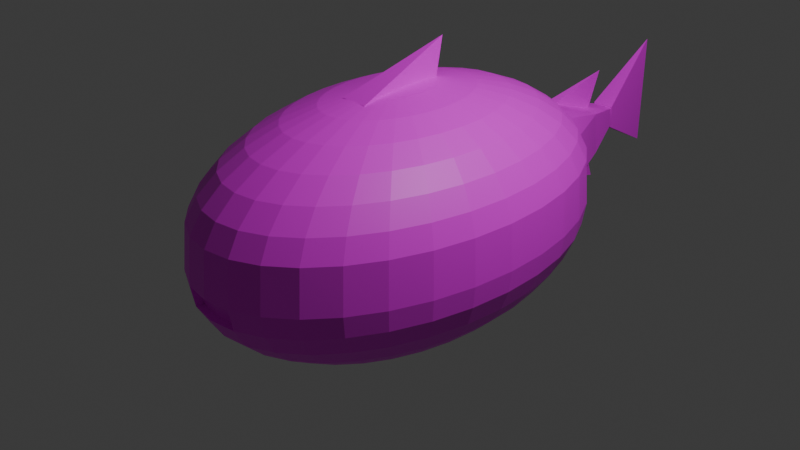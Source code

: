 # Source: player.blend  (saved by Blender 4.2.66; exported with 4.5.12 LTS)
import bpy
from mathutils import Matrix  # noqa: F401  (used for matrix-valued properties, if any)

bpy.ops.wm.read_factory_settings(use_empty=True)
scene = bpy.context.scene
scene.name = 'Scene'

# ---- collections
col_collection = bpy.data.collections.new('Collection'); scene.collection.children.link(col_collection)

# ---- images (referenced by path relative to the original .blend; pixels are not part of the script)
import os
ASSET_DIR = os.environ.get("B2B_ASSET_DIR", "")  # directory of the original .blend (textures are referenced by path, not embedded)
HERE = os.path.dirname(os.path.abspath(__file__))  # packed textures are extracted next to this script under _unpacked/

def load_image(name, relpath, width, height, colorspace="sRGB"):
    """Load a texture the original file referenced (path relative to the .blend, or extracted next to this script)."""
    p = next((c for c in (os.path.join(HERE, relpath), os.path.join(ASSET_DIR, relpath)) if relpath and os.path.exists(c)), "")
    if p:
        img = bpy.data.images.load(p, check_existing=True)
        img.name = name
    else:  # same state as the original file: an image datablock whose file is absent (Cycles renders it pink)
        img = bpy.data.images.new(name, width, height)
        img.source = "FILE"
        img.filepath = "//" + (relpath or name)
    img.colorspace_settings.name = colorspace
    return img
img_player_png = load_image('player.png', 'player.png', 1024, 1024, 'sRGB')
img_player_arm_png = load_image('player_arm.png', 'player_arm.png', 1024, 1024, 'sRGB')
img_eye_png_001 = load_image('eye.png.001', 'eye.png', 1024, 1024, 'sRGB')
img_eye_png = load_image('eye.png', 'eye.png', 1024, 1024, 'sRGB')

# ---- materials (node trees are filled in below, after node groups)
mat_x = bpy.data.materials.new('マテリアル')
mat_003 = bpy.data.materials.new('マテリアル.003')
mat_001 = bpy.data.materials.new('マテリアル.001')
mat_002 = bpy.data.materials.new('マテリアル.002')
mat_004 = bpy.data.materials.new('マテリアル.004')
mat_005 = bpy.data.materials.new('マテリアル.005')
mat_006 = bpy.data.materials.new('マテリアル.006')
mat_007 = bpy.data.materials.new('マテリアル.007')

# ---- material node trees
mat_x.use_nodes = True; mat_x.node_tree.nodes.clear()
_N = mat_x.node_tree.nodes; _L = mat_x.node_tree.links
n0 = _N.new('ShaderNodeBsdfPrincipled'); n0.name = 'プリンシプルBSDF'; n0.location = (10, 300)
n1 = _N.new('ShaderNodeOutputMaterial'); n1.name = 'マテリアル出力'; n1.location = (300, 300)
n2 = _N.new('ShaderNodeTexImage'); n2.name = '画像テクスチャ'; n2.location = (-280, 280)
n2.image = img_player_png
_L.new(n0.outputs[0], n1.inputs[0])
_L.new(n2.outputs[0], n0.inputs[0])
n1.is_active_output = True
mat_003.use_nodes = True; mat_003.node_tree.nodes.clear()
_N = mat_003.node_tree.nodes; _L = mat_003.node_tree.links
n0 = _N.new('ShaderNodeBsdfPrincipled'); n0.name = 'プリンシプルBSDF'; n0.location = (10, 300)
n1 = _N.new('ShaderNodeOutputMaterial'); n1.name = 'マテリアル出力'; n1.location = (300, 300)
n2 = _N.new('ShaderNodeTexImage'); n2.name = '画像テクスチャ'; n2.location = (-280, 280)
n2.image = img_player_png
_L.new(n0.outputs[0], n1.inputs[0])
_L.new(n2.outputs[0], n0.inputs[0])
n1.is_active_output = True
mat_001.use_nodes = True; mat_001.node_tree.nodes.clear()
_N = mat_001.node_tree.nodes; _L = mat_001.node_tree.links
n0 = _N.new('ShaderNodeBsdfPrincipled'); n0.name = 'プリンシプルBSDF'; n0.location = (10, 300)
n1 = _N.new('ShaderNodeOutputMaterial'); n1.name = 'マテリアル出力'; n1.location = (300, 300)
n2 = _N.new('ShaderNodeTexImage'); n2.name = '画像テクスチャ'; n2.location = (-280, 280)
n2.image = img_player_png
_L.new(n0.outputs[0], n1.inputs[0])
_L.new(n2.outputs[0], n0.inputs[0])
n1.is_active_output = True
mat_002.use_nodes = True; mat_002.node_tree.nodes.clear()
_N = mat_002.node_tree.nodes; _L = mat_002.node_tree.links
n0 = _N.new('ShaderNodeBsdfPrincipled'); n0.name = 'プリンシプルBSDF'; n0.location = (10, 300)
n1 = _N.new('ShaderNodeOutputMaterial'); n1.name = 'マテリアル出力'; n1.location = (300, 300)
n2 = _N.new('ShaderNodeTexImage'); n2.name = '画像テクスチャ'; n2.location = (-280, 280)
n2.image = img_player_png
_L.new(n0.outputs[0], n1.inputs[0])
_L.new(n2.outputs[0], n0.inputs[0])
n1.is_active_output = True
mat_004.use_nodes = True; mat_004.node_tree.nodes.clear()
_N = mat_004.node_tree.nodes; _L = mat_004.node_tree.links
n0 = _N.new('ShaderNodeBsdfPrincipled'); n0.name = 'プリンシプルBSDF'; n0.location = (10, 300)
n1 = _N.new('ShaderNodeOutputMaterial'); n1.name = 'マテリアル出力'; n1.location = (300, 300)
n2 = _N.new('ShaderNodeTexImage'); n2.name = '画像テクスチャ'; n2.location = (-280, 280)
n2.image = img_player_arm_png
_L.new(n0.outputs[0], n1.inputs[0])
_L.new(n2.outputs[0], n0.inputs[0])
n1.is_active_output = True
mat_005.use_nodes = True; mat_005.node_tree.nodes.clear()
_N = mat_005.node_tree.nodes; _L = mat_005.node_tree.links
n0 = _N.new('ShaderNodeBsdfPrincipled'); n0.name = 'プリンシプルBSDF'; n0.location = (10, 300)
n1 = _N.new('ShaderNodeOutputMaterial'); n1.name = 'マテリアル出力'; n1.location = (300, 300)
n2 = _N.new('ShaderNodeTexImage'); n2.name = '画像テクスチャ'; n2.location = (-280, 280)
n2.image = img_player_arm_png
_L.new(n0.outputs[0], n1.inputs[0])
_L.new(n2.outputs[0], n0.inputs[0])
n1.is_active_output = True
mat_006.use_nodes = True; mat_006.node_tree.nodes.clear()
_N = mat_006.node_tree.nodes; _L = mat_006.node_tree.links
n0 = _N.new('ShaderNodeBsdfPrincipled'); n0.name = 'プリンシプルBSDF'; n0.location = (10, 300)
n1 = _N.new('ShaderNodeOutputMaterial'); n1.name = 'マテリアル出力'; n1.location = (300, 300)
n2 = _N.new('ShaderNodeTexImage'); n2.name = '画像テクスチャ'; n2.location = (-280, 280)
n2.image = img_eye_png_001
_L.new(n0.outputs[0], n1.inputs[0])
_L.new(n2.outputs[0], n0.inputs[0])
n1.is_active_output = True
mat_007.use_nodes = True; mat_007.node_tree.nodes.clear()
_N = mat_007.node_tree.nodes; _L = mat_007.node_tree.links
n0 = _N.new('ShaderNodeBsdfPrincipled'); n0.name = 'プリンシプルBSDF'; n0.location = (10, 300)
n1 = _N.new('ShaderNodeOutputMaterial'); n1.name = 'マテリアル出力'; n1.location = (300, 300)
n2 = _N.new('ShaderNodeTexImage'); n2.name = '画像テクスチャ'; n2.location = (-280, 280)
n2.image = img_eye_png
_L.new(n0.outputs[0], n1.inputs[0])
_L.new(n2.outputs[0], n0.inputs[0])
n1.is_active_output = True

# ---- world
world_world = bpy.data.worlds.new('World'); scene.world = world_world
world_world.use_nodes = True; world_world.node_tree.nodes.clear()
_N = world_world.node_tree.nodes; _L = world_world.node_tree.links
n0 = _N.new('ShaderNodeOutputWorld'); n0.name = 'World Output'; n0.location = (300, 300)
n1 = _N.new('ShaderNodeBackground'); n1.name = 'Background'; n1.location = (10, 300)
n1.inputs[0].default_value = (0.05088, 0.05088, 0.05088, 1.0)
_L.new(n1.outputs[0], n0.inputs[0])
n0.is_active_output = True
world_world.color = (0.05088, 0.05088, 0.05088)
world_world.sun_shadow_jitter_overblur = 0.0

# ---- cameras
cam_camera = bpy.data.cameras.new('Camera')
cam_camera.clip_end = 100.0
cam_camera.ortho_scale = 7.314

# ---- lights
light_light = bpy.data.lights.new('Light', 'POINT')
light_light.energy = 1000.0
light_light.shadow_soft_size = 0.1

# ---- meshes
me_001 = bpy.data.meshes.new('立方体.001')
me_001.from_pydata([(-0.1261, 3.3, 0.1431), (-0.1261, 3.3, 0.3879), (4.435e-06, 4.083, -0.258), (4.435e-06, 4.083, 1.027), (0.1261, 3.3, 0.1431), (0.1261, 3.3, 0.3879), (0.0, 1.314, 1.24), (0.0, 1.966, 0.9116), (0.0, 2.829, 0.4824), (0.0, 2.874, 0.0), (0.0, 2.32, -0.2322), (0.0, 1.966, -0.6613), (0.0579, 0.4525, 1.418), (0.1136, 0.8876, 1.35), (0.1649, 1.289, 1.24), (0.2099, 1.64, 1.092), (0.2468, 1.929, 0.9116), (0.2742, 2.143, 0.7058), (0.2911, 2.784, 0.4824), (0.2968, 2.829, 0.0), (0.2911, 2.275, -0.2322), (0.2742, 2.143, -0.4555), (0.2468, 1.929, -0.6613), (0.2099, 1.64, -0.8417), (0.1649, 1.289, -0.9898), (0.1136, 0.8876, -1.1), (0.0579, 0.4525, -1.168), (0.1136, 0.4263, 1.418), (0.2228, 0.8361, 1.35), (0.3234, 1.214, 1.24), (0.4117, 1.545, 1.092), (0.4841, 1.817, 0.9116), (0.5379, 2.019, 0.7058), (0.571, 2.143, 0.4824), (0.5822, 2.185, 0.0), (0.571, 2.143, -0.2322), (0.5379, 2.019, -0.4555), (0.4841, 1.817, -0.6613), (0.4117, 1.545, -0.8417), (0.3234, 1.214, -0.9898), (0.2228, 0.8361, -1.1), (0.1136, 0.4263, -1.168), (0.1649, 0.3836, 1.418), (0.3234, 0.7525, 1.35), (0.4696, 1.092, 1.24), (0.5977, 1.39, 1.092), (0.7028, 1.635, 0.9116), (0.7809, 1.817, 0.7058), (0.829, 1.929, 0.4824), (0.8452, 1.966, 0.0), (0.829, 1.929, -0.2322), (0.7809, 1.817, -0.4555), (0.7028, 1.635, -0.6613), (0.5977, 1.39, -0.8417), (0.4696, 1.092, -0.9898), (0.3234, 0.7525, -1.1), (0.1649, 0.3836, -1.168), (0.2099, 0.3262, 1.418), (0.4117, 0.64, 1.35), (0.5977, 0.9291, 1.24), (0.7607, 1.182, 1.092), (0.8945, 1.39, 0.9116), (0.9939, 1.545, 0.7058), (1.055, 1.64, 0.4824), (1.076, 1.672, 0.0), (1.055, 1.64, -0.2322), (0.9939, 1.545, -0.4555), (0.8945, 1.39, -0.6613), (0.7607, 1.182, -0.8417), (0.5977, 0.9291, -0.9898), (0.4117, 0.64, -1.1), (0.2099, 0.3262, -1.168), (0.2468, 0.2563, 1.418), (0.4841, 0.5028, 1.35), (0.7028, 0.73, 1.24), (0.8945, 0.9291, 1.092), (1.052, 1.092, 0.9116), (1.169, 1.214, 0.7058), (1.241, 1.289, 0.4824), (1.265, 1.314, 0.0), (1.241, 1.289, -0.2322), (1.169, 1.214, -0.4555), (1.052, 1.092, -0.6613), (0.8945, 0.9291, -0.8417), (0.7028, 0.73, -0.9898), (0.4841, 0.5028, -1.1), (0.2468, 0.2563, -1.168), (0.0, 0.0, 1.441), (0.2742, 0.1766, 1.418), (0.5379, 0.3463, 1.35), (0.7809, 0.5028, 1.24), (0.9939, 0.64, 1.092), (1.169, 0.7525, 0.9116), (1.299, 0.8361, 0.7058), (1.379, 0.8876, 0.4824), (1.406, 0.905, 0.0), (1.379, 0.8876, -0.2322), (1.299, 0.8361, -0.4555), (1.169, 0.7525, -0.6613), (0.9939, 0.64, -0.8417), (0.7809, 0.5028, -0.9898), (0.5379, 0.3463, -1.1), (0.2742, 0.1766, -1.168), (0.2911, 0.09001, 1.418), (0.571, 0.1766, 1.35), (0.829, 0.2563, 1.24), (1.055, 0.3262, 1.092), (1.241, 0.3836, 0.9116), (1.379, 0.4263, 0.7058), (1.463, 0.4525, 0.4824), (1.492, 0.4614, 0.0), (1.463, 0.4525, -0.2322), (1.379, 0.4263, -0.4555), (1.241, 0.3836, -0.6613), (1.055, 0.3262, -0.8417), (0.829, 0.2563, -0.9898), (0.571, 0.1766, -1.1), (0.2911, 0.09001, -1.168), (0.2968, -2.643e-08, 1.418), (0.5822, -5.286e-08, 1.35), (0.8452, -1.233e-07, 1.24), (1.076, 3.524e-08, 1.092), (1.265, -2.114e-07, 0.9116), (1.406, 1.057e-07, 0.7058), (1.492, -2.114e-07, 0.4824), (1.521, -3.877e-07, 0.0), (1.492, -2.114e-07, -0.2322), (1.406, 1.057e-07, -0.4555), (1.265, -2.114e-07, -0.6613), (1.076, 3.524e-08, -0.8417), (0.8452, -1.233e-07, -0.9898), (0.5822, -5.286e-08, -1.1), (0.2968, -2.643e-08, -1.168), (0.2911, -0.09001, 1.418), (0.571, -0.1766, 1.35), (0.829, -0.2563, 1.24), (1.055, -0.3262, 1.092), (1.241, -0.3836, 0.9116), (1.379, -0.4263, 0.7058), (1.463, -0.4525, 0.4824), (1.492, -0.4614, 0.0), (1.463, -0.4525, -0.2322), (1.379, -0.4263, -0.4555), (1.241, -0.3836, -0.6613), (1.055, -0.3262, -0.8417), (0.829, -0.2563, -0.9898), (0.571, -0.1766, -1.1), (0.2911, -0.09001, -1.168), (0.2742, -0.1766, 1.418), (0.5379, -0.3463, 1.35), (0.7809, -0.5028, 1.24), (0.9939, -0.64, 1.092), (1.169, -0.7525, 0.9116), (1.299, -0.8361, 0.7058), (1.379, -0.8876, 0.4824), (1.406, -0.905, 0.0), (1.379, -0.8876, -0.2322), (1.299, -0.8361, -0.4555), (1.169, -0.7525, -0.6613), (0.9939, -0.64, -0.8417), (0.7809, -0.5028, -0.9898), (0.5379, -0.3463, -1.1), (0.2742, -0.1766, -1.168), (0.2468, -0.2563, 1.418), (0.4841, -0.5028, 1.35), (0.7028, -0.73, 1.24), (0.8945, -0.9291, 1.092), (1.052, -1.092, 0.9116), (1.169, -1.214, 0.7058), (1.241, -1.289, 0.4824), (1.265, -1.314, 0.0), (1.241, -1.289, -0.2322), (1.169, -1.214, -0.4555), (1.052, -1.092, -0.6613), (0.8945, -0.9291, -0.8417), (0.7028, -0.73, -0.9898), (0.4841, -0.5028, -1.1), (0.2468, -0.2563, -1.168), (0.2099, -0.3262, 1.418), (0.4117, -0.64, 1.35), (0.5977, -0.9291, 1.24), (0.7607, -1.182, 1.092), (0.8945, -1.39, 0.9116), (0.9939, -1.545, 0.7058), (1.055, -1.64, 0.4824), (1.076, -1.672, 0.0), (1.055, -1.64, -0.2322), (0.9939, -1.545, -0.4555), (0.8945, -1.39, -0.6613), (0.7607, -1.182, -0.8417), (0.5977, -0.9291, -0.9898), (0.4117, -0.64, -1.1), (0.2099, -0.3262, -1.168), (0.1649, -0.3836, 1.418), (0.3234, -0.7525, 1.35), (0.4696, -1.092, 1.24), (0.5977, -1.39, 1.092), (0.7028, -1.635, 0.9116), (0.7809, -1.817, 0.7058), (0.829, -1.929, 0.4824), (0.8452, -1.966, 0.0), (0.829, -1.929, -0.2322), (0.7809, -1.817, -0.4555), (0.7028, -1.635, -0.6613), (0.5977, -1.39, -0.8417), (0.4696, -1.092, -0.9898), (0.3234, -0.7525, -1.1), (0.1649, -0.3836, -1.168), (0.1136, -0.4263, 1.418), (0.2228, -0.8361, 1.35), (0.3234, -1.214, 1.24), (0.4117, -1.545, 1.092), (0.4841, -1.817, 0.9116), (0.5379, -2.019, 0.7058), (0.571, -2.143, 0.4824), (0.5822, -2.185, 0.0), (0.571, -2.143, -0.2322), (0.5379, -2.019, -0.4555), (0.4841, -1.817, -0.6613), (0.4117, -1.545, -0.8417), (0.3234, -1.214, -0.9898), (0.2228, -0.8361, -1.1), (0.1136, -0.4263, -1.168), (0.0579, -0.4525, 1.418), (0.1136, -0.8876, 1.35), (0.1649, -1.289, 1.24), (0.2099, -1.64, 1.092), (0.2468, -1.929, 0.9116), (0.2742, -2.143, 0.7058), (0.2911, -2.275, 0.4824), (0.2968, -2.32, 0.0), (0.2911, -2.275, -0.2322), (0.2742, -2.143, -0.4555), (0.2468, -1.929, -0.6613), (0.2099, -1.64, -0.8417), (0.1649, -1.289, -0.9898), (0.1136, -0.8876, -1.1), (0.0579, -0.4525, -1.168), (-1.133e-08, -0.4614, 1.418), (-7.934e-08, -0.905, 1.35), (-1.474e-07, -1.314, 1.24), (-2.267e-08, -1.672, 1.092), (-1.587e-07, -1.966, 0.9116), (4.534e-08, -2.185, 0.7058), (-2.04e-07, -2.32, 0.4824), (-4.987e-07, -2.365, 0.0), (-2.04e-07, -2.32, -0.2322), (4.534e-08, -2.185, -0.4555), (-1.587e-07, -1.966, -0.6613), (-2.267e-08, -1.672, -0.8417), (-1.474e-07, -1.314, -0.9898), (-7.934e-08, -0.905, -1.1), (-1.133e-08, -0.4614, -1.168), (-0.0579, -0.4525, 1.418), (-0.1136, -0.8876, 1.35), (-0.1649, -1.289, 1.24), (-0.2099, -1.64, 1.092), (-0.2468, -1.929, 0.9116), (-0.2742, -2.143, 0.7058), (-0.2911, -2.275, 0.4824), (-0.2968, -2.32, 0.0), (-0.2911, -2.275, -0.2322), (-0.2742, -2.143, -0.4555), (-0.2468, -1.929, -0.6613), (-0.2099, -1.64, -0.8417), (-0.1649, -1.289, -0.9898), (-0.1136, -0.8876, -1.1), (-0.0579, -0.4525, -1.168), (-0.1136, -0.4263, 1.418), (-0.2228, -0.8361, 1.35), (-0.3234, -1.214, 1.24), (-0.4117, -1.545, 1.092), (-0.4841, -1.817, 0.9116), (-0.5379, -2.019, 0.7058), (-0.571, -2.143, 0.4824), (-0.5822, -2.185, 0.0), (-0.571, -2.143, -0.2322), (-0.5379, -2.019, -0.4555), (-0.4841, -1.817, -0.6613), (-0.4117, -1.545, -0.8417), (-0.3234, -1.214, -0.9898), (-0.2228, -0.8361, -1.1), (-0.1136, -0.4263, -1.168), (-0.1649, -0.3836, 1.418), (-0.3234, -0.7525, 1.35), (-0.4696, -1.092, 1.24), (-0.5977, -1.39, 1.092), (-0.7028, -1.635, 0.9116), (-0.7809, -1.817, 0.7058), (-0.829, -1.929, 0.4824), (-0.8452, -1.966, 0.0), (-0.829, -1.929, -0.2322), (-0.7809, -1.817, -0.4555), (-0.7028, -1.635, -0.6613), (-0.5977, -1.39, -0.8417), (-0.4696, -1.092, -0.9898), (-0.3234, -0.7525, -1.1), (-0.1649, -0.3836, -1.168), (-0.2099, -0.3262, 1.418), (-0.4117, -0.64, 1.35), (-0.5977, -0.9291, 1.24), (-0.7607, -1.182, 1.092), (-0.8945, -1.39, 0.9116), (-0.9939, -1.545, 0.7058), (-1.055, -1.64, 0.4824), (-1.076, -1.672, 0.0), (-1.055, -1.64, -0.2322), (-0.9939, -1.545, -0.4555), (-0.8945, -1.39, -0.6613), (-0.7607, -1.182, -0.8417), (-0.5977, -0.9291, -0.9898), (-0.4117, -0.64, -1.1), (-0.2099, -0.3262, -1.168), (0.0, 0.0, -1.19), (-0.2468, -0.2563, 1.418), (-0.4841, -0.5028, 1.35), (-0.7028, -0.73, 1.24), (-0.8945, -0.9291, 1.092), (-1.052, -1.092, 0.9116), (-1.169, -1.214, 0.7058), (-1.241, -1.289, 0.4824), (-1.265, -1.314, 0.0), (-1.241, -1.289, -0.2322), (-1.169, -1.214, -0.4555), (-1.052, -1.092, -0.6613), (-0.8945, -0.9291, -0.8417), (-0.7028, -0.73, -0.9898), (-0.4841, -0.5028, -1.1), (-0.2468, -0.2563, -1.168), (-0.2742, -0.1766, 1.418), (-0.5379, -0.3463, 1.35), (-0.7809, -0.5028, 1.24), (-0.9939, -0.64, 1.092), (-1.169, -0.7525, 0.9116), (-1.299, -0.8361, 0.7058), (-1.379, -0.8876, 0.4824), (-1.406, -0.905, 0.0), (-1.379, -0.8876, -0.2322), (-1.299, -0.8361, -0.4555), (-1.169, -0.7525, -0.6613), (-0.9939, -0.64, -0.8417), (-0.7809, -0.5028, -0.9898), (-0.5379, -0.3463, -1.1), (-0.2742, -0.1766, -1.168), (-0.2911, -0.09001, 1.418), (-0.571, -0.1766, 1.35), (-0.829, -0.2563, 1.24), (-1.055, -0.3262, 1.092), (-1.241, -0.3836, 0.9116), (-1.379, -0.4263, 0.7058), (-1.463, -0.4525, 0.4824), (-1.492, -0.4614, 0.0), (-1.463, -0.4525, -0.2322), (-1.379, -0.4263, -0.4555), (-1.241, -0.3836, -0.6613), (-1.055, -0.3262, -0.8417), (-0.829, -0.2563, -0.9898), (-0.571, -0.1766, -1.1), (-0.2911, -0.09001, -1.168), (-0.2968, 4.405e-08, 1.418), (-0.5822, 1.233e-07, 1.35), (-0.8452, 3.524e-07, 1.24), (-1.076, 7.048e-08, 1.092), (-1.265, 3.877e-07, 0.9116), (-1.406, 3.524e-08, 0.7058), (-1.492, 6.343e-07, 0.4824), (-1.521, 1.057e-06, 0.0), (-1.492, 6.343e-07, -0.2322), (-1.406, 3.524e-08, -0.4555), (-1.265, 3.877e-07, -0.6613), (-1.076, 7.048e-08, -0.8417), (-0.8452, 3.524e-07, -0.9898), (-0.5822, 1.233e-07, -1.1), (-0.2968, 4.405e-08, -1.168), (-0.2911, 0.09001, 1.418), (-0.571, 0.1766, 1.35), (-0.829, 0.2563, 1.24), (-1.055, 0.3262, 1.092), (-1.241, 0.3836, 0.9116), (-1.379, 0.4263, 0.7058), (-1.463, 0.4525, 0.4824), (-1.492, 0.4614, 0.0), (-1.463, 0.4525, -0.2322), (-1.379, 0.4263, -0.4555), (-1.241, 0.3836, -0.6613), (-1.055, 0.3262, -0.8417), (-0.829, 0.2563, -0.9898), (-0.571, 0.1766, -1.1), (-0.2911, 0.09001, -1.168), (-0.2742, 0.1766, 1.418), (-0.5379, 0.3463, 1.35), (-0.7809, 0.5028, 1.24), (-0.9939, 0.64, 1.092), (-1.169, 0.7525, 0.9116), (-1.299, 0.8361, 0.7058), (-1.379, 0.8876, 0.4824), (-1.406, 0.905, 0.0), (-1.379, 0.8876, -0.2322), (-1.299, 0.8361, -0.4555), (-1.169, 0.7525, -0.6613), (-0.9939, 0.64, -0.8417), (-0.7809, 0.5028, -0.9898), (-0.5379, 0.3463, -1.1), (-0.2742, 0.1766, -1.168), (-0.2468, 0.2563, 1.418), (-0.4841, 0.5028, 1.35), (-0.7028, 0.73, 1.24), (-0.8945, 0.9291, 1.092), (-1.052, 1.092, 0.9116), (-1.169, 1.214, 0.7058), (-1.241, 1.289, 0.4824), (-1.265, 1.314, 0.0), (-1.241, 1.289, -0.2322), (-1.169, 1.214, -0.4555), (-1.052, 1.092, -0.6613), (-0.8945, 0.9291, -0.8417), (-0.7028, 0.73, -0.9898), (-0.4841, 0.5028, -1.1), (-0.2468, 0.2563, -1.168), (-0.2099, 0.3262, 1.418), (-0.4117, 0.64, 1.35), (-0.5977, 0.9291, 1.24), (-0.7607, 1.182, 1.092), (-0.8945, 1.39, 0.9116), (-0.9939, 1.545, 0.7058), (-1.055, 1.64, 0.4824), (-1.076, 1.672, 0.0), (-1.055, 1.64, -0.2322), (-0.9939, 1.545, -0.4555), (-0.8945, 1.39, -0.6613), (-0.7607, 1.182, -0.8417), (-0.5977, 0.9291, -0.9898), (-0.4117, 0.64, -1.1), (-0.2099, 0.3262, -1.168), (-0.1649, 0.3836, 1.418), (-0.3234, 0.7525, 1.35), (-0.4696, 1.092, 1.24), (-0.5977, 1.39, 1.092), (-0.7028, 1.635, 0.9116), (-0.7809, 1.817, 0.7058), (-0.829, 1.929, 0.4824), (-0.8452, 1.966, 0.0), (-0.829, 1.929, -0.2322), (-0.7809, 1.817, -0.4555), (-0.7028, 1.635, -0.6613), (-0.5977, 1.39, -0.8417), (-0.4696, 1.092, -0.9898), (-0.3234, 0.7525, -1.1), (-0.1649, 0.3836, -1.168), (-0.1136, 0.4263, 1.418), (-0.2228, 0.8361, 1.35), (-0.3234, 1.214, 1.24), (-0.4117, 1.545, 1.092), (-0.4841, 1.817, 0.9116), (-0.5379, 2.019, 0.7058), (-0.571, 2.143, 0.4824), (-0.5822, 2.185, 0.0), (-0.571, 2.143, -0.2322), (-0.5379, 2.019, -0.4555), (-0.4841, 1.817, -0.6613), (-0.4117, 1.545, -0.8417), (-0.3234, 1.214, -0.9898), (-0.2228, 0.8361, -1.1), (-0.1136, 0.4263, -1.168), (-0.0579, 0.4525, 1.418), (-0.1136, 0.8876, 1.35), (-0.1649, 1.289, 1.24), (-0.2099, 1.64, 1.092), (-0.2468, 1.929, 0.9116), (-0.2742, 2.143, 0.7058), (-0.2911, 2.784, 0.4824), (-0.2968, 2.829, 0.0), (-0.2911, 2.275, -0.2322), (-0.2742, 2.143, -0.4555), (-0.2468, 1.929, -0.6613), (-0.2099, 1.64, -0.8417), (-0.1649, 1.289, -0.9898), (-0.1136, 0.8876, -1.1), (-0.0579, 0.4525, -1.168), (2.267e-08, 0.4614, 1.418), (1.02e-07, 0.905, 1.35), (1.36e-07, 1.672, 1.092), (9.068e-08, 2.185, 0.7058), (9.068e-08, 2.185, -0.4555), (1.36e-07, 1.672, -0.8417), (3.287e-07, 1.314, -0.9898), (1.02e-07, 0.905, -1.1), (2.267e-08, 0.4614, -1.168), (-1.341e-06, 3.348, 0.3661), (-1.341e-06, 3.365, 0.1838), (0.11, 3.331, 0.3661), (0.1122, 3.348, 0.1838), (-0.11, 3.331, 0.3661), (-0.1122, 3.348, 0.1838), (0.2968, -2.231, -0.007432), (0.2911, -2.186, -0.2397), (-5.216e-07, -2.276, -0.007432), (-2.269e-07, -2.231, -0.2397), (-0.2968, -2.231, -0.007432), (-0.2911, -2.186, -0.2397), (-0.02984, 2.314, -0.2398), (-0.05273, 2.314, 0.6584), (0.0, 3.176, -0.4775), (0.0, 3.176, 0.8434), (0.02984, 2.314, -0.2398), (0.05273, 2.314, 0.6584), (-0.05273, 2.314, 0.2131), (-0.05273, 2.856, 0.2131), (0.05273, 2.856, 0.2131), (0.05273, 2.314, 0.2131), (-0.1515, -0.5794, -1.059), (-0.1515, -0.5794, 1.398), (0.0, 0.5794, -1.629), (0.0, 0.5794, 1.802), (0.1515, -0.5794, -1.059), (0.1515, -0.5794, 1.398), (-0.1515, -0.5794, 0.08663), (-0.1515, 0.09478, 0.08663), (0.1515, 0.09478, 0.08663), (0.1515, -0.5794, 0.08663)], [], [(0, 1, 3, 2), (2, 3, 5, 4), (4, 5, 1, 0), (2, 4, 0), (3, 1, 5), (8, 482, 17, 18), (487, 486, 25, 26), (9, 471, 493, 489), (479, 87, 12), (313, 487, 26), (10, 9, 19, 20), (480, 479, 12, 13), (483, 10, 20, 21), (6, 480, 13, 14), (11, 483, 21, 22), (481, 6, 14, 15), (484, 11, 22, 23), (7, 481, 15, 16), (485, 484, 23, 24), (482, 7, 16, 17), (486, 485, 24, 25), (17, 16, 31, 32), (25, 24, 39, 40), (18, 17, 32, 33), (26, 25, 40, 41), (19, 18, 33, 34), (12, 87, 27), (313, 26, 41), (20, 19, 34, 35), (13, 12, 27, 28), (21, 20, 35, 36), (14, 13, 28, 29), (22, 21, 36, 37), (15, 14, 29, 30), (23, 22, 37, 38), (16, 15, 30, 31), (24, 23, 38, 39), (36, 35, 50, 51), (29, 28, 43, 44), (37, 36, 51, 52), (30, 29, 44, 45), (38, 37, 52, 53), (31, 30, 45, 46), (39, 38, 53, 54), (32, 31, 46, 47), (40, 39, 54, 55), (33, 32, 47, 48), (41, 40, 55, 56), (34, 33, 48, 49), (27, 87, 42), (313, 41, 56), (35, 34, 49, 50), (28, 27, 42, 43), (55, 54, 69, 70), (48, 47, 62, 63), (56, 55, 70, 71), (49, 48, 63, 64), (42, 87, 57), (313, 56, 71), (50, 49, 64, 65), (43, 42, 57, 58), (51, 50, 65, 66), (44, 43, 58, 59), (52, 51, 66, 67), (45, 44, 59, 60), (53, 52, 67, 68), (46, 45, 60, 61), (54, 53, 68, 69), (47, 46, 61, 62), (59, 58, 73, 74), (67, 66, 81, 82), (60, 59, 74, 75), (68, 67, 82, 83), (61, 60, 75, 76), (69, 68, 83, 84), (62, 61, 76, 77), (70, 69, 84, 85), (63, 62, 77, 78), (71, 70, 85, 86), (64, 63, 78, 79), (57, 87, 72), (313, 71, 86), (65, 64, 79, 80), (58, 57, 72, 73), (66, 65, 80, 81), (78, 77, 93, 94), (86, 85, 101, 102), (79, 78, 94, 95), (72, 87, 88), (313, 86, 102), (80, 79, 95, 96), (73, 72, 88, 89), (81, 80, 96, 97), (74, 73, 89, 90), (82, 81, 97, 98), (75, 74, 90, 91), (83, 82, 98, 99), (76, 75, 91, 92), (84, 83, 99, 100), (77, 76, 92, 93), (85, 84, 100, 101), (98, 97, 112, 113), (91, 90, 105, 106), (99, 98, 113, 114), (92, 91, 106, 107), (100, 99, 114, 115), (93, 92, 107, 108), (101, 100, 115, 116), (94, 93, 108, 109), (102, 101, 116, 117), (95, 94, 109, 110), (88, 87, 103), (313, 102, 117), (96, 95, 110, 111), (89, 88, 103, 104), (97, 96, 111, 112), (90, 89, 104, 105), (117, 116, 131, 132), (110, 109, 124, 125), (103, 87, 118), (313, 117, 132), (111, 110, 125, 126), (104, 103, 118, 119), (112, 111, 126, 127), (105, 104, 119, 120), (113, 112, 127, 128), (106, 105, 120, 121), (114, 113, 128, 129), (107, 106, 121, 122), (115, 114, 129, 130), (108, 107, 122, 123), (116, 115, 130, 131), (109, 108, 123, 124), (129, 128, 143, 144), (122, 121, 136, 137), (130, 129, 144, 145), (123, 122, 137, 138), (131, 130, 145, 146), (124, 123, 138, 139), (132, 131, 146, 147), (125, 124, 139, 140), (118, 87, 133), (313, 132, 147), (126, 125, 140, 141), (119, 118, 133, 134), (127, 126, 141, 142), (120, 119, 134, 135), (128, 127, 142, 143), (121, 120, 135, 136), (133, 87, 148), (313, 147, 162), (141, 140, 155, 156), (134, 133, 148, 149), (142, 141, 156, 157), (135, 134, 149, 150), (143, 142, 157, 158), (136, 135, 150, 151), (144, 143, 158, 159), (137, 136, 151, 152), (145, 144, 159, 160), (138, 137, 152, 153), (146, 145, 160, 161), (139, 138, 153, 154), (147, 146, 161, 162), (140, 139, 154, 155), (152, 151, 166, 167), (160, 159, 174, 175), (153, 152, 167, 168), (161, 160, 175, 176), (154, 153, 168, 169), (162, 161, 176, 177), (155, 154, 169, 170), (148, 87, 163), (313, 162, 177), (156, 155, 170, 171), (149, 148, 163, 164), (157, 156, 171, 172), (150, 149, 164, 165), (158, 157, 172, 173), (151, 150, 165, 166), (159, 158, 173, 174), (171, 170, 185, 186), (164, 163, 178, 179), (172, 171, 186, 187), (165, 164, 179, 180), (173, 172, 187, 188), (166, 165, 180, 181), (174, 173, 188, 189), (167, 166, 181, 182), (175, 174, 189, 190), (168, 167, 182, 183), (176, 175, 190, 191), (169, 168, 183, 184), (177, 176, 191, 192), (170, 169, 184, 185), (163, 87, 178), (313, 177, 192), (190, 189, 204, 205), (183, 182, 197, 198), (191, 190, 205, 206), (184, 183, 198, 199), (192, 191, 206, 207), (185, 184, 199, 200), (178, 87, 193), (313, 192, 207), (186, 185, 200, 201), (179, 178, 193, 194), (187, 186, 201, 202), (180, 179, 194, 195), (188, 187, 202, 203), (181, 180, 195, 196), (189, 188, 203, 204), (182, 181, 196, 197), (194, 193, 208, 209), (202, 201, 216, 217), (195, 194, 209, 210), (203, 202, 217, 218), (196, 195, 210, 211), (204, 203, 218, 219), (197, 196, 211, 212), (205, 204, 219, 220), (198, 197, 212, 213), (206, 205, 220, 221), (199, 198, 213, 214), (207, 206, 221, 222), (200, 199, 214, 215), (193, 87, 208), (313, 207, 222), (201, 200, 215, 216), (213, 212, 227, 228), (221, 220, 235, 236), (214, 213, 228, 229), (222, 221, 236, 237), (215, 214, 229, 230), (208, 87, 223), (313, 222, 237), (216, 215, 230, 231), (209, 208, 223, 224), (217, 216, 231, 232), (210, 209, 224, 225), (218, 217, 232, 233), (211, 210, 225, 226), (219, 218, 233, 234), (212, 211, 226, 227), (220, 219, 234, 235), (232, 231, 246, 247), (225, 224, 239, 240), (233, 232, 247, 248), (226, 225, 240, 241), (234, 233, 248, 249), (227, 226, 241, 242), (235, 234, 249, 250), (228, 227, 242, 243), (236, 235, 250, 251), (229, 228, 243, 244), (237, 236, 251, 252), (230, 229, 244, 245), (223, 87, 238), (313, 237, 252), (245, 260, 498, 496), (224, 223, 238, 239), (251, 250, 265, 266), (244, 243, 258, 259), (252, 251, 266, 267), (245, 244, 259, 260), (238, 87, 253), (313, 252, 267), (261, 246, 497, 499), (239, 238, 253, 254), (247, 246, 261, 262), (240, 239, 254, 255), (248, 247, 262, 263), (241, 240, 255, 256), (249, 248, 263, 264), (242, 241, 256, 257), (250, 249, 264, 265), (243, 242, 257, 258), (263, 262, 277, 278), (256, 255, 270, 271), (264, 263, 278, 279), (257, 256, 271, 272), (265, 264, 279, 280), (258, 257, 272, 273), (266, 265, 280, 281), (259, 258, 273, 274), (267, 266, 281, 282), (260, 259, 274, 275), (253, 87, 268), (313, 267, 282), (261, 260, 275, 276), (254, 253, 268, 269), (262, 261, 276, 277), (255, 254, 269, 270), (282, 281, 296, 297), (275, 274, 289, 290), (268, 87, 283), (313, 282, 297), (276, 275, 290, 291), (269, 268, 283, 284), (277, 276, 291, 292), (270, 269, 284, 285), (278, 277, 292, 293), (271, 270, 285, 286), (279, 278, 293, 294), (272, 271, 286, 287), (280, 279, 294, 295), (273, 272, 287, 288), (281, 280, 295, 296), (274, 273, 288, 289), (286, 285, 300, 301), (294, 293, 308, 309), (287, 286, 301, 302), (295, 294, 309, 310), (288, 287, 302, 303), (296, 295, 310, 311), (289, 288, 303, 304), (297, 296, 311, 312), (290, 289, 304, 305), (283, 87, 298), (313, 297, 312), (291, 290, 305, 306), (284, 283, 298, 299), (292, 291, 306, 307), (285, 284, 299, 300), (293, 292, 307, 308), (305, 304, 320, 321), (298, 87, 314), (313, 312, 328), (306, 305, 321, 322), (299, 298, 314, 315), (307, 306, 322, 323), (300, 299, 315, 316), (308, 307, 323, 324), (301, 300, 316, 317), (309, 308, 324, 325), (302, 301, 317, 318), (310, 309, 325, 326), (303, 302, 318, 319), (311, 310, 326, 327), (304, 303, 319, 320), (312, 311, 327, 328), (325, 324, 339, 340), (318, 317, 332, 333), (326, 325, 340, 341), (319, 318, 333, 334), (327, 326, 341, 342), (320, 319, 334, 335), (328, 327, 342, 343), (321, 320, 335, 336), (314, 87, 329), (313, 328, 343), (322, 321, 336, 337), (315, 314, 329, 330), (323, 322, 337, 338), (316, 315, 330, 331), (324, 323, 338, 339), (317, 316, 331, 332), (329, 87, 344), (313, 343, 358), (337, 336, 351, 352), (330, 329, 344, 345), (338, 337, 352, 353), (331, 330, 345, 346), (339, 338, 353, 354), (332, 331, 346, 347), (340, 339, 354, 355), (333, 332, 347, 348), (341, 340, 355, 356), (334, 333, 348, 349), (342, 341, 356, 357), (335, 334, 349, 350), (343, 342, 357, 358), (336, 335, 350, 351), (348, 347, 362, 363), (356, 355, 370, 371), (349, 348, 363, 364), (357, 356, 371, 372), (350, 349, 364, 365), (358, 357, 372, 373), (351, 350, 365, 366), (344, 87, 359), (313, 358, 373), (352, 351, 366, 367), (345, 344, 359, 360), (353, 352, 367, 368), (346, 345, 360, 361), (354, 353, 368, 369), (347, 346, 361, 362), (355, 354, 369, 370), (367, 366, 381, 382), (360, 359, 374, 375), (368, 367, 382, 383), (361, 360, 375, 376), (369, 368, 383, 384), (362, 361, 376, 377), (370, 369, 384, 385), (363, 362, 377, 378), (371, 370, 385, 386), (364, 363, 378, 379), (372, 371, 386, 387), (365, 364, 379, 380), (373, 372, 387, 388), (366, 365, 380, 381), (359, 87, 374), (313, 373, 388), (386, 385, 400, 401), (379, 378, 393, 394), (387, 386, 401, 402), (380, 379, 394, 395), (388, 387, 402, 403), (381, 380, 395, 396), (374, 87, 389), (313, 388, 403), (382, 381, 396, 397), (375, 374, 389, 390), (383, 382, 397, 398), (376, 375, 390, 391), (384, 383, 398, 399), (377, 376, 391, 392), (385, 384, 399, 400), (378, 377, 392, 393), (398, 397, 412, 413), (391, 390, 405, 406), (399, 398, 413, 414), (392, 391, 406, 407), (400, 399, 414, 415), (393, 392, 407, 408), (401, 400, 415, 416), (394, 393, 408, 409), (402, 401, 416, 417), (395, 394, 409, 410), (403, 402, 417, 418), (396, 395, 410, 411), (389, 87, 404), (313, 403, 418), (397, 396, 411, 412), (390, 389, 404, 405), (417, 416, 431, 432), (410, 409, 424, 425), (418, 417, 432, 433), (411, 410, 425, 426), (404, 87, 419), (313, 418, 433), (412, 411, 426, 427), (405, 404, 419, 420), (413, 412, 427, 428), (406, 405, 420, 421), (414, 413, 428, 429), (407, 406, 421, 422), (415, 414, 429, 430), (408, 407, 422, 423), (416, 415, 430, 431), (409, 408, 423, 424), (421, 420, 435, 436), (429, 428, 443, 444), (422, 421, 436, 437), (430, 429, 444, 445), (423, 422, 437, 438), (431, 430, 445, 446), (424, 423, 438, 439), (432, 431, 446, 447), (425, 424, 439, 440), (433, 432, 447, 448), (426, 425, 440, 441), (419, 87, 434), (313, 433, 448), (427, 426, 441, 442), (420, 419, 434, 435), (428, 427, 442, 443), (440, 439, 454, 455), (448, 447, 462, 463), (441, 440, 455, 456), (434, 87, 449), (313, 448, 463), (442, 441, 456, 457), (435, 434, 449, 450), (443, 442, 457, 458), (436, 435, 450, 451), (444, 443, 458, 459), (437, 436, 451, 452), (445, 444, 459, 460), (438, 437, 452, 453), (446, 445, 460, 461), (439, 438, 453, 454), (447, 446, 461, 462), (459, 458, 473, 474), (452, 451, 466, 467), (460, 459, 474, 475), (453, 452, 467, 468), (461, 460, 475, 476), (454, 453, 468, 469), (462, 461, 476, 477), (455, 454, 469, 470), (463, 462, 477, 478), (456, 455, 470, 471), (449, 87, 464), (313, 463, 478), (457, 456, 471, 472), (450, 449, 464, 465), (458, 457, 472, 473), (451, 450, 465, 466), (478, 477, 486, 487), (471, 470, 492, 493), (464, 87, 479), (313, 478, 487), (472, 471, 9, 10), (465, 464, 479, 480), (473, 472, 10, 483), (466, 465, 480, 6), (474, 473, 483, 11), (467, 466, 6, 481), (475, 474, 11, 484), (468, 467, 481, 7), (476, 475, 484, 485), (469, 468, 7, 482), (477, 476, 485, 486), (470, 469, 482, 8), (489, 488, 490, 491), (493, 492, 488, 489), (8, 18, 490, 488), (470, 8, 488, 492), (18, 19, 491, 490), (19, 9, 489, 491), (495, 494, 496, 497), (497, 496, 498, 499), (246, 231, 495, 497), (231, 230, 494, 495), (230, 245, 496, 494), (260, 261, 499, 498), (506, 501, 503, 507), (507, 503, 508), (508, 503, 505, 509), (509, 505, 501, 506), (502, 504, 500), (503, 501, 505), (504, 509, 506, 500), (502, 508, 509, 504), (502, 507, 508), (500, 506, 507, 502), (516, 511, 513, 517), (517, 513, 518), (518, 513, 515, 519), (519, 515, 511, 516), (512, 514, 510), (513, 511, 515), (514, 519, 516, 510), (512, 518, 519, 514), (512, 517, 518), (510, 516, 517, 512)])
me_001.polygons.foreach_set('material_index', [0, 0, 0, 0, 0, 1, 1, 1, 1, 1, 1, 1, 1, 1, 1, 1, 1, 1, 1, 1, 1, 1, 1, 1, 1, 1, 1, 1, 1, 1, 1, 1, 1, 1, 1, 1, 1, 1, 1, 1, 1, 1, 1, 1, 1, 1, 1, 1, 1, 1, 1, 1, 1, 1, 1, 1, 1, 1, 1, 1, 1, 1, 1, 1, 1, 1, 1, 1, 1, 1, 1, 1, 1, 1, 1, 1, 1, 1, 1, 1, 1, 1, 1, 1, 1, 1, 1, 1, 1, 1, 1, 1, 1, 1, 1, 1, 1, 1, 1, 1, 1, 1, 1, 1, 1, 1, 1, 1, 1, 1, 1, 1, 1, 1, 1, 1, 1, 1, 1, 1, 1, 1, 1, 1, 1, 1, 1, 1, 1, 1, 1, 1, 1, 1, 1, 1, 1, 1, 1, 1, 1, 1, 1, 1, 1, 1, 1, 1, 1, 1, 1, 1, 1, 1, 1, 1, 1, 1, 1, 1, 1, 1, 1, 1, 1, 1, 1, 1, 1, 1, 1, 1, 1, 1, 1, 1, 1, 1, 1, 1, 1, 1, 1, 1, 1, 1, 1, 1, 1, 1, 1, 1, 1, 1, 1, 1, 1, 1, 1, 1, 1, 1, 1, 1, 1, 1, 1, 1, 1, 1, 1, 1, 1, 1, 1, 1, 1, 1, 1, 1, 1, 1, 1, 1, 1, 1, 1, 1, 1, 1, 1, 1, 1, 1, 1, 1, 1, 1, 1, 1, 1, 1, 1, 1, 1, 1, 1, 1, 1, 1, 1, 1, 1, 1, 1, 1, 1, 1, 1, 1, 1, 1, 1, 1, 1, 1, 1, 1, 1, 1, 1, 1, 1, 1, 1, 1, 1, 1, 1, 1, 1, 1, 1, 1, 1, 1, 1, 1, 1, 1, 1, 1, 1, 1, 1, 1, 1, 1, 1, 1, 1, 1, 1, 1, 1, 1, 1, 1, 1, 1, 1, 1, 1, 1, 1, 1, 1, 1, 1, 1, 1, 1, 1, 1, 1, 1, 1, 1, 1, 1, 1, 1, 1, 1, 1, 1, 1, 1, 1, 1, 1, 1, 1, 1, 1, 1, 1, 1, 1, 1, 1, 1, 1, 1, 1, 1, 1, 1, 1, 1, 1, 1, 1, 1, 1, 1, 1, 1, 1, 1, 1, 1, 1, 1, 1, 1, 1, 1, 1, 1, 1, 1, 1, 1, 1, 1, 1, 1, 1, 1, 1, 1, 1, 1, 1, 1, 1, 1, 1, 1, 1, 1, 1, 1, 1, 1, 1, 1, 1, 1, 1, 1, 1, 1, 1, 1, 1, 1, 1, 1, 1, 1, 1, 1, 1, 1, 1, 1, 1, 1, 1, 1, 1, 1, 1, 1, 1, 1, 1, 1, 1, 1, 1, 1, 1, 1, 1, 1, 1, 1, 1, 1, 1, 1, 1, 1, 1, 1, 1, 1, 1, 1, 1, 1, 1, 1, 1, 1, 1, 1, 1, 1, 1, 1, 1, 1, 1, 1, 1, 1, 1, 1, 1, 1, 1, 1, 1, 1, 1, 1, 1, 1, 1, 1, 1, 1, 1, 1, 1, 1, 1, 1, 1, 1, 1, 1, 1, 1, 1, 1, 1, 1, 1, 1, 1, 1, 1, 1, 1, 1, 1, 1, 1, 1, 1, 1, 1, 1, 1, 2, 2, 2, 2, 2, 2, 2, 2, 2, 2, 3, 3, 3, 3, 3, 3, 3, 3, 3, 3])
_uv = me_001.uv_layers.new(name='UVマップ')
_uv.uv.foreach_set('vector', [0.2708, 0.1011, 0.244, 0.1011, 0.174, 0.01439, 0.3147, 0.01439, 0.01439, 0.01376, 0.155, 0.01376, 0.08507, 0.1005, 0.05828, 0.1005, 0.05828, 0.1005, 0.08507, 0.1005, 0.08507, 0.1281, 0.05828, 0.1281, 0.01439, 0.01376, 0.05828, 0.1005, 0.03214, 0.1093, 0.3453, 0.1208, 0.3453, 0.009371, 0.3726, 0.01279, 0.34, 0.4287, 0.3568, 0.4335, 0.3534, 0.4432, 0.3386, 0.4326, 0.1617, 0.4266, 0.2191, 0.4187, 0.2191, 0.4297, 0.1622, 0.4349, 0.3325, 0.4268, 0.3341, 0.4231, 0.3357, 0.4271, 0.3356, 0.4275, 0.4823, 0.5031, 0.5321, 0.543, 0.4783, 0.5102, 0.09699, 0.4402, 0.1617, 0.4266, 0.1622, 0.4349, 0.3183, 0.4235, 0.3325, 0.4268, 0.3322, 0.4307, 0.3169, 0.4339, 0.4363, 0.4711, 0.4823, 0.5031, 0.4783, 0.5102, 0.4314, 0.4806, 0.309, 0.4218, 0.3183, 0.4235, 0.3169, 0.4339, 0.307, 0.4325, 0.4059, 0.4538, 0.4363, 0.4711, 0.4314, 0.4806, 0.4015, 0.4644, 0.2965, 0.4199, 0.309, 0.4218, 0.307, 0.4325, 0.2945, 0.4311, 0.3842, 0.4437, 0.4059, 0.4538, 0.4015, 0.4644, 0.3804, 0.4544, 0.2792, 0.4182, 0.2965, 0.4199, 0.2945, 0.4311, 0.2775, 0.4297, 0.3683, 0.4374, 0.3842, 0.4437, 0.3804, 0.4544, 0.365, 0.4479, 0.2548, 0.4172, 0.2792, 0.4182, 0.2775, 0.4297, 0.2539, 0.4288, 0.3568, 0.4335, 0.3683, 0.4374, 0.365, 0.4479, 0.3534, 0.4432, 0.2191, 0.4187, 0.2548, 0.4172, 0.2539, 0.4288, 0.2191, 0.4297, 0.3534, 0.4432, 0.365, 0.4479, 0.3626, 0.4595, 0.3508, 0.4547, 0.2191, 0.4297, 0.2539, 0.4288, 0.251, 0.4406, 0.2171, 0.441, 0.3386, 0.4326, 0.3534, 0.4432, 0.3508, 0.4547, 0.341, 0.4512, 0.1622, 0.4349, 0.2191, 0.4297, 0.2171, 0.441, 0.1609, 0.4439, 0.3322, 0.4307, 0.3386, 0.4326, 0.341, 0.4512, 0.3227, 0.4473, 0.4783, 0.5102, 0.5306, 0.5485, 0.4755, 0.5184, 0.09598, 0.4461, 0.1622, 0.4349, 0.1609, 0.4439, 0.3169, 0.4339, 0.3322, 0.4307, 0.3227, 0.4473, 0.314, 0.4453, 0.4314, 0.4806, 0.4783, 0.5102, 0.4755, 0.5184, 0.4281, 0.4914, 0.307, 0.4325, 0.3169, 0.4339, 0.314, 0.4453, 0.3038, 0.4439, 0.4015, 0.4644, 0.4314, 0.4806, 0.4281, 0.4914, 0.3987, 0.476, 0.2945, 0.4311, 0.307, 0.4325, 0.3038, 0.4439, 0.2911, 0.4426, 0.3804, 0.4544, 0.4015, 0.4644, 0.3987, 0.476, 0.3779, 0.4662, 0.2775, 0.4297, 0.2945, 0.4311, 0.2911, 0.4426, 0.2743, 0.4414, 0.365, 0.4479, 0.3804, 0.4544, 0.3779, 0.4662, 0.3626, 0.4595, 0.2539, 0.4288, 0.2775, 0.4297, 0.2743, 0.4414, 0.251, 0.4406, 0.3038, 0.4439, 0.314, 0.4453, 0.3101, 0.4579, 0.2995, 0.4564, 0.3987, 0.476, 0.4281, 0.4914, 0.4262, 0.5036, 0.3971, 0.4891, 0.2911, 0.4426, 0.3038, 0.4439, 0.2995, 0.4564, 0.2864, 0.4552, 0.3779, 0.4662, 0.3987, 0.476, 0.3971, 0.4891, 0.3765, 0.4796, 0.2743, 0.4414, 0.2911, 0.4426, 0.2864, 0.4552, 0.2694, 0.4541, 0.3626, 0.4595, 0.3779, 0.4662, 0.3765, 0.4796, 0.361, 0.4729, 0.251, 0.4406, 0.2743, 0.4414, 0.2694, 0.4541, 0.2464, 0.4532, 0.3508, 0.4547, 0.3626, 0.4595, 0.361, 0.4729, 0.3488, 0.468, 0.2171, 0.441, 0.251, 0.4406, 0.2464, 0.4532, 0.2132, 0.4531, 0.341, 0.4512, 0.3508, 0.4547, 0.3488, 0.468, 0.3386, 0.4645, 0.1609, 0.4439, 0.2171, 0.441, 0.2132, 0.4531, 0.1579, 0.4537, 0.3227, 0.4473, 0.341, 0.4512, 0.3386, 0.4645, 0.3195, 0.4599, 0.4755, 0.5184, 0.5299, 0.5557, 0.4739, 0.5282, 0.09336, 0.4533, 0.1609, 0.4439, 0.1579, 0.4537, 0.314, 0.4453, 0.3227, 0.4473, 0.3195, 0.4599, 0.3101, 0.4579, 0.4281, 0.4914, 0.4755, 0.5184, 0.4739, 0.5282, 0.4262, 0.5036, 0.2132, 0.4531, 0.2464, 0.4532, 0.2402, 0.4672, 0.2078, 0.4662, 0.3386, 0.4645, 0.3488, 0.468, 0.3471, 0.4836, 0.3362, 0.48, 0.1579, 0.4537, 0.2132, 0.4531, 0.2078, 0.4662, 0.1534, 0.4649, 0.3195, 0.4599, 0.3386, 0.4645, 0.3362, 0.48, 0.3155, 0.475, 0.4739, 0.5282, 0.5295, 0.5647, 0.4729, 0.5398, 0.08957, 0.462, 0.1579, 0.4537, 0.1534, 0.4649, 0.3101, 0.4579, 0.3195, 0.4599, 0.3155, 0.475, 0.3054, 0.4728, 0.4262, 0.5036, 0.4739, 0.5282, 0.4729, 0.5398, 0.4252, 0.5175, 0.2995, 0.4564, 0.3101, 0.4579, 0.3054, 0.4728, 0.294, 0.4711, 0.3971, 0.4891, 0.4262, 0.5036, 0.4252, 0.5175, 0.3964, 0.5041, 0.2864, 0.4552, 0.2995, 0.4564, 0.294, 0.4711, 0.2804, 0.4697, 0.3765, 0.4796, 0.3971, 0.4891, 0.3964, 0.5041, 0.3757, 0.495, 0.2694, 0.4541, 0.2864, 0.4552, 0.2804, 0.4697, 0.2631, 0.4684, 0.361, 0.4729, 0.3765, 0.4796, 0.3757, 0.495, 0.3598, 0.4884, 0.2464, 0.4532, 0.2694, 0.4541, 0.2631, 0.4684, 0.2402, 0.4672, 0.3488, 0.468, 0.361, 0.4729, 0.3598, 0.4884, 0.3471, 0.4836, 0.3964, 0.5041, 0.4252, 0.5175, 0.4246, 0.5333, 0.3959, 0.5213, 0.2804, 0.4697, 0.294, 0.4711, 0.2875, 0.4883, 0.2732, 0.4865, 0.3757, 0.495, 0.3964, 0.5041, 0.3959, 0.5213, 0.375, 0.5128, 0.2631, 0.4684, 0.2804, 0.4697, 0.2732, 0.4865, 0.2556, 0.4848, 0.3598, 0.4884, 0.3757, 0.495, 0.375, 0.5128, 0.3587, 0.5066, 0.2402, 0.4672, 0.2631, 0.4684, 0.2556, 0.4848, 0.2328, 0.483, 0.3471, 0.4836, 0.3598, 0.4884, 0.3587, 0.5066, 0.3452, 0.5019, 0.2078, 0.4662, 0.2402, 0.4672, 0.2328, 0.483, 0.2011, 0.481, 0.3362, 0.48, 0.3471, 0.4836, 0.3452, 0.5019, 0.3334, 0.4983, 0.1534, 0.4649, 0.2078, 0.4662, 0.2011, 0.481, 0.148, 0.4777, 0.3155, 0.475, 0.3362, 0.48, 0.3334, 0.4983, 0.3108, 0.4929, 0.4729, 0.5398, 0.5288, 0.5756, 0.4722, 0.5533, 0.08527, 0.4726, 0.1534, 0.4649, 0.148, 0.4777, 0.3054, 0.4728, 0.3155, 0.475, 0.3108, 0.4929, 0.2997, 0.4904, 0.4252, 0.5175, 0.4729, 0.5398, 0.4722, 0.5533, 0.4246, 0.5333, 0.294, 0.4711, 0.3054, 0.4728, 0.2997, 0.4904, 0.2875, 0.4883, 0.3334, 0.4983, 0.3452, 0.5019, 0.3426, 0.523, 0.3299, 0.5195, 0.148, 0.4777, 0.2011, 0.481, 0.1938, 0.4977, 0.1424, 0.4925, 0.3108, 0.4929, 0.3334, 0.4983, 0.3299, 0.5195, 0.3053, 0.5137, 0.4722, 0.5533, 0.5269, 0.5878, 0.4708, 0.5685, 0.0815, 0.4851, 0.148, 0.4777, 0.1424, 0.4925, 0.2997, 0.4904, 0.3108, 0.4929, 0.3053, 0.5137, 0.2933, 0.511, 0.4246, 0.5333, 0.4722, 0.5533, 0.4708, 0.5685, 0.4238, 0.5511, 0.2875, 0.4883, 0.2997, 0.4904, 0.2933, 0.511, 0.2803, 0.5085, 0.3959, 0.5213, 0.4246, 0.5333, 0.4238, 0.5511, 0.3951, 0.5407, 0.2732, 0.4865, 0.2875, 0.4883, 0.2803, 0.5085, 0.2654, 0.5062, 0.375, 0.5128, 0.3959, 0.5213, 0.3951, 0.5407, 0.3738, 0.5332, 0.2556, 0.4848, 0.2732, 0.4865, 0.2654, 0.5062, 0.2475, 0.5038, 0.3587, 0.5066, 0.375, 0.5128, 0.3738, 0.5332, 0.3569, 0.5275, 0.2328, 0.483, 0.2556, 0.4848, 0.2475, 0.5038, 0.2249, 0.501, 0.3452, 0.5019, 0.3587, 0.5066, 0.3569, 0.5275, 0.3426, 0.523, 0.2011, 0.481, 0.2328, 0.483, 0.2249, 0.501, 0.1938, 0.4977, 0.2654, 0.5062, 0.2803, 0.5085, 0.2732, 0.5314, 0.2579, 0.5285, 0.3738, 0.5332, 0.3951, 0.5407, 0.3929, 0.5619, 0.3713, 0.5556, 0.2475, 0.5038, 0.2654, 0.5062, 0.2579, 0.5285, 0.2399, 0.5253, 0.3569, 0.5275, 0.3738, 0.5332, 0.3713, 0.5556, 0.3539, 0.5506, 0.2249, 0.501, 0.2475, 0.5038, 0.2399, 0.5253, 0.2174, 0.5214, 0.3426, 0.523, 0.3569, 0.5275, 0.3539, 0.5506, 0.339, 0.5466, 0.1938, 0.4977, 0.2249, 0.501, 0.2174, 0.5214, 0.187, 0.5165, 0.3299, 0.5195, 0.3426, 0.523, 0.339, 0.5466, 0.3256, 0.5432, 0.1424, 0.4925, 0.1938, 0.4977, 0.187, 0.5165, 0.1376, 0.509, 0.3053, 0.5137, 0.3299, 0.5195, 0.3256, 0.5432, 0.2995, 0.5372, 0.4708, 0.5685, 0.5232, 0.6004, 0.468, 0.5848, 0.07927, 0.4986, 0.1424, 0.4925, 0.1376, 0.509, 0.2933, 0.511, 0.3053, 0.5137, 0.2995, 0.5372, 0.2868, 0.5343, 0.4238, 0.5511, 0.4708, 0.5685, 0.468, 0.5848, 0.4217, 0.5705, 0.2803, 0.5085, 0.2933, 0.511, 0.2868, 0.5343, 0.2732, 0.5314, 0.3951, 0.5407, 0.4238, 0.5511, 0.4217, 0.5705, 0.3929, 0.5619, 0.1376, 0.509, 0.187, 0.5165, 0.1818, 0.5368, 0.1343, 0.526, 0.2995, 0.5372, 0.3256, 0.5432, 0.3204, 0.5683, 0.2935, 0.5622, 0.468, 0.5848, 0.5181, 0.6118, 0.4637, 0.6011, 0.07895, 0.5116, 0.1376, 0.509, 0.1343, 0.526, 0.2868, 0.5343, 0.2995, 0.5372, 0.2935, 0.5622, 0.2805, 0.5592, 0.4217, 0.5705, 0.468, 0.5848, 0.4637, 0.6011, 0.4176, 0.5906, 0.2732, 0.5314, 0.2868, 0.5343, 0.2805, 0.5592, 0.2668, 0.5561, 0.3929, 0.5619, 0.4217, 0.5705, 0.4176, 0.5906, 0.3886, 0.5839, 0.2579, 0.5285, 0.2732, 0.5314, 0.2668, 0.5561, 0.2515, 0.5526, 0.3713, 0.5556, 0.3929, 0.5619, 0.3886, 0.5839, 0.3668, 0.579, 0.2399, 0.5253, 0.2579, 0.5285, 0.2515, 0.5526, 0.2336, 0.5486, 0.3539, 0.5506, 0.3713, 0.5556, 0.3668, 0.579, 0.3492, 0.5749, 0.2174, 0.5214, 0.2399, 0.5253, 0.2336, 0.5486, 0.2116, 0.5435, 0.339, 0.5466, 0.3539, 0.5506, 0.3492, 0.5749, 0.334, 0.5715, 0.187, 0.5165, 0.2174, 0.5214, 0.2116, 0.5435, 0.1818, 0.5368, 0.3256, 0.5432, 0.339, 0.5466, 0.334, 0.5715, 0.3204, 0.5683, 0.2336, 0.5486, 0.2515, 0.5526, 0.2468, 0.5771, 0.2292, 0.5722, 0.3492, 0.5749, 0.3668, 0.579, 0.3607, 0.602, 0.3429, 0.5988, 0.2116, 0.5435, 0.2336, 0.5486, 0.2292, 0.5722, 0.2073, 0.5659, 0.334, 0.5715, 0.3492, 0.5749, 0.3429, 0.5988, 0.3277, 0.596, 0.1818, 0.5368, 0.2116, 0.5435, 0.2073, 0.5659, 0.1777, 0.5573, 0.3204, 0.5683, 0.334, 0.5715, 0.3277, 0.596, 0.3142, 0.5932, 0.1343, 0.526, 0.1818, 0.5368, 0.1777, 0.5573, 0.13, 0.5427, 0.2935, 0.5622, 0.3204, 0.5683, 0.3142, 0.5932, 0.288, 0.5873, 0.4637, 0.6011, 0.5174, 0.615, 0.4606, 0.6176, 0.07819, 0.515, 0.1343, 0.526, 0.13, 0.5427, 0.2805, 0.5592, 0.2935, 0.5622, 0.288, 0.5873, 0.2753, 0.5845, 0.4176, 0.5906, 0.4637, 0.6011, 0.4606, 0.6176, 0.4126, 0.6104, 0.2668, 0.5561, 0.2805, 0.5592, 0.2753, 0.5845, 0.2618, 0.5811, 0.3886, 0.5839, 0.4176, 0.5906, 0.4126, 0.6104, 0.3828, 0.6056, 0.2515, 0.5526, 0.2668, 0.5561, 0.2618, 0.5811, 0.2468, 0.5771, 0.3668, 0.579, 0.3886, 0.5839, 0.3828, 0.6056, 0.3607, 0.602, 0.4606, 0.6176, 0.5171, 0.6275, 0.456, 0.6335, 0.07289, 0.527, 0.13, 0.5427, 0.1272, 0.5596, 0.2753, 0.5845, 0.288, 0.5873, 0.2831, 0.611, 0.2711, 0.6083, 0.4126, 0.6104, 0.4606, 0.6176, 0.456, 0.6335, 0.406, 0.6288, 0.2618, 0.5811, 0.2753, 0.5845, 0.2711, 0.6083, 0.2584, 0.6049, 0.3828, 0.6056, 0.4126, 0.6104, 0.406, 0.6288, 0.3756, 0.6257, 0.2468, 0.5771, 0.2618, 0.5811, 0.2584, 0.6049, 0.2439, 0.6005, 0.3607, 0.602, 0.3828, 0.6056, 0.3756, 0.6257, 0.3532, 0.6232, 0.2292, 0.5722, 0.2468, 0.5771, 0.2439, 0.6005, 0.2268, 0.5949, 0.3429, 0.5988, 0.3607, 0.602, 0.3532, 0.6232, 0.3355, 0.621, 0.2073, 0.5659, 0.2292, 0.5722, 0.2268, 0.5949, 0.2052, 0.5876, 0.3277, 0.596, 0.3429, 0.5988, 0.3355, 0.621, 0.3207, 0.6188, 0.1777, 0.5573, 0.2073, 0.5659, 0.2052, 0.5876, 0.1757, 0.5771, 0.3142, 0.5932, 0.3277, 0.596, 0.3207, 0.6188, 0.3078, 0.6165, 0.13, 0.5427, 0.1777, 0.5573, 0.1757, 0.5771, 0.1272, 0.5596, 0.288, 0.5873, 0.3142, 0.5932, 0.3078, 0.6165, 0.2831, 0.611, 0.3355, 0.621, 0.3532, 0.6232, 0.3454, 0.642, 0.328, 0.6405, 0.2052, 0.5876, 0.2268, 0.5949, 0.2258, 0.6155, 0.2045, 0.6073, 0.3207, 0.6188, 0.3355, 0.621, 0.328, 0.6405, 0.3138, 0.6389, 0.1757, 0.5771, 0.2052, 0.5876, 0.2045, 0.6073, 0.1751, 0.5953, 0.3078, 0.6165, 0.3207, 0.6188, 0.3138, 0.6389, 0.3016, 0.637, 0.1272, 0.5596, 0.1757, 0.5771, 0.1751, 0.5953, 0.1259, 0.5754, 0.2831, 0.611, 0.3078, 0.6165, 0.3016, 0.637, 0.279, 0.6321, 0.456, 0.6335, 0.515, 0.6404, 0.4506, 0.6479, 0.0691, 0.5401, 0.1272, 0.5596, 0.1259, 0.5754, 0.2711, 0.6083, 0.2831, 0.611, 0.279, 0.6321, 0.2679, 0.6296, 0.406, 0.6288, 0.456, 0.6335, 0.4506, 0.6479, 0.3991, 0.6452, 0.2584, 0.6049, 0.2711, 0.6083, 0.2679, 0.6296, 0.2561, 0.6262, 0.3756, 0.6257, 0.406, 0.6288, 0.3991, 0.6452, 0.3679, 0.6436, 0.2439, 0.6005, 0.2584, 0.6049, 0.2561, 0.6262, 0.2424, 0.6216, 0.3532, 0.6232, 0.3756, 0.6257, 0.3679, 0.6436, 0.3454, 0.642, 0.2268, 0.5949, 0.2439, 0.6005, 0.2424, 0.6216, 0.2258, 0.6155, 0.2679, 0.6296, 0.279, 0.6321, 0.2755, 0.6503, 0.2654, 0.6479, 0.3991, 0.6452, 0.4506, 0.6479, 0.4455, 0.6604, 0.3927, 0.6597, 0.2561, 0.6262, 0.2679, 0.6296, 0.2654, 0.6479, 0.2545, 0.6445, 0.3679, 0.6436, 0.3991, 0.6452, 0.3927, 0.6597, 0.3608, 0.6592, 0.2424, 0.6216, 0.2561, 0.6262, 0.2545, 0.6445, 0.2416, 0.6399, 0.3454, 0.642, 0.3679, 0.6436, 0.3608, 0.6592, 0.3382, 0.6584, 0.2258, 0.6155, 0.2424, 0.6216, 0.2416, 0.6399, 0.2255, 0.6336, 0.328, 0.6405, 0.3454, 0.642, 0.3382, 0.6584, 0.3211, 0.6574, 0.2045, 0.6073, 0.2258, 0.6155, 0.2255, 0.6336, 0.2043, 0.6247, 0.3138, 0.6389, 0.328, 0.6405, 0.3211, 0.6574, 0.3076, 0.6562, 0.1751, 0.5953, 0.2045, 0.6073, 0.2043, 0.6247, 0.1747, 0.6115, 0.3016, 0.637, 0.3138, 0.6389, 0.3076, 0.6562, 0.2962, 0.6546, 0.1259, 0.5754, 0.1751, 0.5953, 0.1747, 0.6115, 0.1252, 0.5893, 0.279, 0.6321, 0.3016, 0.637, 0.2962, 0.6546, 0.2755, 0.6503, 0.4506, 0.6479, 0.5114, 0.6524, 0.4455, 0.6604, 0.06715, 0.553, 0.1259, 0.5754, 0.1252, 0.5893, 0.2043, 0.6247, 0.2255, 0.6336, 0.225, 0.6491, 0.2038, 0.64, 0.3076, 0.6562, 0.3211, 0.6574, 0.3154, 0.6718, 0.3023, 0.6708, 0.1747, 0.6115, 0.2043, 0.6247, 0.2038, 0.64, 0.1739, 0.6257, 0.2962, 0.6546, 0.3076, 0.6562, 0.3023, 0.6708, 0.2917, 0.6695, 0.1252, 0.5893, 0.1747, 0.6115, 0.1739, 0.6257, 0.1244, 0.6012, 0.2755, 0.6503, 0.2962, 0.6546, 0.2917, 0.6695, 0.2726, 0.6656, 0.4455, 0.6604, 0.5074, 0.6625, 0.4413, 0.6712, 0.06649, 0.5644, 0.1252, 0.5893, 0.1244, 0.6012, 0.2654, 0.6479, 0.2755, 0.6503, 0.2726, 0.6656, 0.2633, 0.6634, 0.3927, 0.6597, 0.4455, 0.6604, 0.4413, 0.6712, 0.3875, 0.6727, 0.2545, 0.6445, 0.2654, 0.6479, 0.2633, 0.6634, 0.2531, 0.6601, 0.3608, 0.6592, 0.3927, 0.6597, 0.3875, 0.6727, 0.3549, 0.6731, 0.2416, 0.6399, 0.2545, 0.6445, 0.2531, 0.6601, 0.2407, 0.6555, 0.3382, 0.6584, 0.3608, 0.6592, 0.3549, 0.6731, 0.3322, 0.6726, 0.2255, 0.6336, 0.2416, 0.6399, 0.2407, 0.6555, 0.225, 0.6491, 0.3211, 0.6574, 0.3382, 0.6584, 0.3322, 0.6726, 0.3154, 0.6718, 0.3875, 0.6727, 0.4413, 0.6712, 0.4385, 0.6808, 0.3839, 0.6845, 0.2531, 0.6601, 0.2633, 0.6634, 0.2614, 0.6765, 0.2515, 0.6733, 0.3549, 0.6731, 0.3875, 0.6727, 0.3839, 0.6845, 0.3506, 0.6856, 0.2407, 0.6555, 0.2531, 0.6601, 0.2515, 0.6733, 0.2395, 0.6689, 0.3322, 0.6726, 0.3549, 0.6731, 0.3506, 0.6856, 0.3276, 0.6852, 0.225, 0.6491, 0.2407, 0.6555, 0.2395, 0.6689, 0.2238, 0.6627, 0.3154, 0.6718, 0.3322, 0.6726, 0.3276, 0.6852, 0.3109, 0.6844, 0.2038, 0.64, 0.225, 0.6491, 0.2238, 0.6627, 0.2025, 0.6533, 0.3023, 0.6708, 0.3154, 0.6718, 0.3109, 0.6844, 0.2983, 0.6834, 0.1739, 0.6257, 0.2038, 0.64, 0.2025, 0.6533, 0.1722, 0.6382, 0.2917, 0.6695, 0.3023, 0.6708, 0.2983, 0.6834, 0.2881, 0.6822, 0.1244, 0.6012, 0.1739, 0.6257, 0.1722, 0.6382, 0.1229, 0.6114, 0.2726, 0.6656, 0.2917, 0.6695, 0.2881, 0.6822, 0.27, 0.6787, 0.4413, 0.6712, 0.5038, 0.6708, 0.4385, 0.6808, 0.06621, 0.5739, 0.1244, 0.6012, 0.1229, 0.6114, 0.2633, 0.6634, 0.2726, 0.6656, 0.27, 0.6787, 0.2614, 0.6765, 0.2983, 0.6834, 0.3109, 0.6844, 0.3078, 0.6959, 0.2953, 0.6948, 0.1722, 0.6382, 0.2025, 0.6533, 0.2, 0.6652, 0.1691, 0.6493, 0.2881, 0.6822, 0.2983, 0.6834, 0.2953, 0.6948, 0.2855, 0.6936, 0.1229, 0.6114, 0.1722, 0.6382, 0.1691, 0.6493, 0.1202, 0.62, 0.27, 0.6787, 0.2881, 0.6822, 0.2855, 0.6936, 0.2676, 0.6903, 0.4385, 0.6808, 0.5014, 0.6777, 0.4374, 0.6895, 0.06554, 0.5814, 0.1229, 0.6114, 0.1202, 0.62, 0.2614, 0.6765, 0.27, 0.6787, 0.2676, 0.6903, 0.2589, 0.6881, 0.3839, 0.6845, 0.4385, 0.6808, 0.4374, 0.6895, 0.3821, 0.6957, 0.2515, 0.6733, 0.2614, 0.6765, 0.2589, 0.6881, 0.2493, 0.685, 0.3506, 0.6856, 0.3839, 0.6845, 0.3821, 0.6957, 0.348, 0.6973, 0.2395, 0.6689, 0.2515, 0.6733, 0.2493, 0.685, 0.2374, 0.6808, 0.3276, 0.6852, 0.3506, 0.6856, 0.348, 0.6973, 0.3246, 0.6969, 0.2238, 0.6627, 0.2395, 0.6689, 0.2374, 0.6808, 0.2216, 0.6746, 0.3109, 0.6844, 0.3276, 0.6852, 0.3246, 0.6969, 0.3078, 0.6959, 0.2025, 0.6533, 0.2238, 0.6627, 0.2216, 0.6746, 0.2, 0.6652, 0.2493, 0.685, 0.2589, 0.6881, 0.2546, 0.6977, 0.2463, 0.6953, 0.348, 0.6973, 0.3821, 0.6957, 0.3824, 0.7064, 0.3474, 0.7087, 0.2374, 0.6808, 0.2493, 0.685, 0.2463, 0.6953, 0.2344, 0.6916, 0.3246, 0.6969, 0.348, 0.6973, 0.3474, 0.7087, 0.3233, 0.7084, 0.2216, 0.6746, 0.2374, 0.6808, 0.2344, 0.6916, 0.2181, 0.6857, 0.3078, 0.6959, 0.3246, 0.6969, 0.3233, 0.7084, 0.306, 0.707, 0.2, 0.6652, 0.2216, 0.6746, 0.2181, 0.6857, 0.1958, 0.676, 0.2953, 0.6948, 0.3078, 0.6959, 0.306, 0.707, 0.2933, 0.7055, 0.1691, 0.6493, 0.2, 0.6652, 0.1958, 0.676, 0.1643, 0.6592, 0.2855, 0.6936, 0.2953, 0.6948, 0.2933, 0.7055, 0.2836, 0.704, 0.1202, 0.62, 0.1691, 0.6493, 0.1643, 0.6592, 0.1162, 0.6273, 0.2676, 0.6903, 0.2855, 0.6936, 0.2836, 0.704, 0.2675, 0.7008, 0.4374, 0.6895, 0.5004, 0.6833, 0.438, 0.6976, 0.06393, 0.5872, 0.1202, 0.62, 0.1162, 0.6273, 0.2675, 0.7008, 0.2629, 0.7106, 0.2611, 0.7078, 0.265, 0.7002, 0.3821, 0.6957, 0.4374, 0.6895, 0.438, 0.6976, 0.3824, 0.7064, 0.1643, 0.6592, 0.1958, 0.676, 0.1897, 0.6864, 0.1578, 0.6684, 0.2836, 0.704, 0.2933, 0.7055, 0.2922, 0.7168, 0.2819, 0.7147, 0.1162, 0.6273, 0.1643, 0.6592, 0.1578, 0.6684, 0.1109, 0.6339, 0.2675, 0.7008, 0.2836, 0.704, 0.2819, 0.7147, 0.2629, 0.7106, 0.438, 0.6976, 0.5024, 0.6914, 0.44, 0.7056, 0.05859, 0.594, 0.1162, 0.6273, 0.1109, 0.6339, 0.2536, 0.7084, 0.2546, 0.6977, 0.2569, 0.6983, 0.2566, 0.7059, 0.3824, 0.7064, 0.438, 0.6976, 0.44, 0.7056, 0.3845, 0.7173, 0.2463, 0.6953, 0.2546, 0.6977, 0.2536, 0.7084, 0.2431, 0.706, 0.3474, 0.7087, 0.3824, 0.7064, 0.3845, 0.7173, 0.3486, 0.7205, 0.2344, 0.6916, 0.2463, 0.6953, 0.2431, 0.706, 0.2301, 0.7025, 0.3233, 0.7084, 0.3474, 0.7087, 0.3486, 0.7205, 0.3236, 0.7203, 0.2181, 0.6857, 0.2344, 0.6916, 0.2301, 0.7025, 0.2129, 0.6965, 0.306, 0.707, 0.3233, 0.7084, 0.3236, 0.7203, 0.3056, 0.7187, 0.1958, 0.676, 0.2181, 0.6857, 0.2129, 0.6965, 0.1897, 0.6864, 0.2933, 0.7055, 0.306, 0.707, 0.3056, 0.7187, 0.2922, 0.7168, 0.2301, 0.7025, 0.2431, 0.706, 0.238, 0.7182, 0.2238, 0.7143, 0.3236, 0.7203, 0.3486, 0.7205, 0.3523, 0.7333, 0.3259, 0.7335, 0.2129, 0.6965, 0.2301, 0.7025, 0.2238, 0.7143, 0.2053, 0.7078, 0.3056, 0.7187, 0.3236, 0.7203, 0.3259, 0.7335, 0.3066, 0.732, 0.1897, 0.6864, 0.2129, 0.6965, 0.2053, 0.7078, 0.1811, 0.6967, 0.2922, 0.7168, 0.3056, 0.7187, 0.3066, 0.732, 0.2921, 0.7298, 0.1578, 0.6684, 0.1897, 0.6864, 0.1811, 0.6967, 0.1487, 0.6769, 0.2819, 0.7147, 0.2922, 0.7168, 0.2921, 0.7298, 0.2805, 0.7277, 0.1109, 0.6339, 0.1578, 0.6684, 0.1487, 0.6769, 0.1037, 0.6396, 0.2629, 0.7106, 0.2819, 0.7147, 0.2805, 0.7277, 0.2597, 0.7235, 0.44, 0.7056, 0.5055, 0.6955, 0.444, 0.7136, 0.05376, 0.5965, 0.1109, 0.6339, 0.1037, 0.6396, 0.2536, 0.7084, 0.2629, 0.7106, 0.2597, 0.7235, 0.2498, 0.721, 0.3845, 0.7173, 0.44, 0.7056, 0.444, 0.7136, 0.3892, 0.7285, 0.2431, 0.706, 0.2536, 0.7084, 0.2498, 0.721, 0.238, 0.7182, 0.3486, 0.7205, 0.3845, 0.7173, 0.3892, 0.7285, 0.3523, 0.7333, 0.1037, 0.6396, 0.1487, 0.6769, 0.1368, 0.6849, 0.09454, 0.6447, 0.2597, 0.7235, 0.2805, 0.7277, 0.2797, 0.7437, 0.2556, 0.739, 0.444, 0.7136, 0.5099, 0.6994, 0.4501, 0.7217, 0.04787, 0.5984, 0.1037, 0.6396, 0.09454, 0.6447, 0.2498, 0.721, 0.2597, 0.7235, 0.2556, 0.739, 0.2439, 0.736, 0.3892, 0.7285, 0.444, 0.7136, 0.4501, 0.7217, 0.3967, 0.7404, 0.238, 0.7182, 0.2498, 0.721, 0.2439, 0.736, 0.2307, 0.7326, 0.3523, 0.7333, 0.3892, 0.7285, 0.3967, 0.7404, 0.3587, 0.7476, 0.2238, 0.7143, 0.238, 0.7182, 0.2307, 0.7326, 0.2147, 0.7279, 0.3259, 0.7335, 0.3523, 0.7333, 0.3587, 0.7476, 0.3306, 0.7491, 0.2053, 0.7078, 0.2238, 0.7143, 0.2147, 0.7279, 0.1946, 0.7202, 0.3066, 0.732, 0.3259, 0.7335, 0.3306, 0.7491, 0.3094, 0.748, 0.1811, 0.6967, 0.2053, 0.7078, 0.1946, 0.7202, 0.1691, 0.7073, 0.2921, 0.7298, 0.3066, 0.732, 0.3094, 0.748, 0.293, 0.7459, 0.1487, 0.6769, 0.1811, 0.6967, 0.1691, 0.7073, 0.1368, 0.6849, 0.2805, 0.7277, 0.2921, 0.7298, 0.293, 0.7459, 0.2797, 0.7437, 0.3306, 0.7491, 0.3587, 0.7476, 0.3687, 0.7641, 0.3383, 0.7679, 0.1946, 0.7202, 0.2147, 0.7279, 0.2018, 0.7444, 0.1797, 0.7346, 0.3094, 0.748, 0.3306, 0.7491, 0.3383, 0.7679, 0.3145, 0.7681, 0.1691, 0.7073, 0.1946, 0.7202, 0.1797, 0.7346, 0.1531, 0.7186, 0.293, 0.7459, 0.3094, 0.748, 0.3145, 0.7681, 0.2954, 0.7666, 0.1368, 0.6849, 0.1691, 0.7073, 0.1531, 0.7186, 0.1214, 0.6924, 0.2797, 0.7437, 0.293, 0.7459, 0.2954, 0.7666, 0.2793, 0.7646, 0.09454, 0.6447, 0.1368, 0.6849, 0.1214, 0.6924, 0.08322, 0.6491, 0.2556, 0.739, 0.2797, 0.7437, 0.2793, 0.7646, 0.25, 0.7593, 0.4501, 0.7217, 0.5149, 0.7031, 0.4584, 0.7301, 0.04143, 0.5997, 0.09454, 0.6447, 0.08322, 0.6491, 0.2439, 0.736, 0.2556, 0.739, 0.25, 0.7593, 0.2358, 0.7554, 0.3967, 0.7404, 0.4501, 0.7217, 0.4584, 0.7301, 0.4073, 0.7533, 0.2307, 0.7326, 0.2439, 0.736, 0.2358, 0.7554, 0.2201, 0.7508, 0.3587, 0.7476, 0.3967, 0.7404, 0.4073, 0.7533, 0.3687, 0.7641, 0.2147, 0.7279, 0.2307, 0.7326, 0.2201, 0.7508, 0.2018, 0.7444, 0.25, 0.7593, 0.2793, 0.7646, 0.2795, 0.7928, 0.2423, 0.7868, 0.4584, 0.7301, 0.52, 0.7063, 0.4687, 0.7386, 0.0351, 0.6007, 0.08322, 0.6491, 0.06984, 0.6528, 0.2358, 0.7554, 0.25, 0.7593, 0.2423, 0.7868, 0.2243, 0.7814, 0.4073, 0.7533, 0.4584, 0.7301, 0.4687, 0.7386, 0.4217, 0.7672, 0.2201, 0.7508, 0.2358, 0.7554, 0.2243, 0.7814, 0.2051, 0.7747, 0.3687, 0.7641, 0.4073, 0.7533, 0.4217, 0.7672, 0.3829, 0.7834, 0.2018, 0.7444, 0.2201, 0.7508, 0.2051, 0.7747, 0.1836, 0.7654, 0.3383, 0.7679, 0.3687, 0.7641, 0.3829, 0.7834, 0.3501, 0.7913, 0.1797, 0.7346, 0.2018, 0.7444, 0.1836, 0.7654, 0.1593, 0.7516, 0.3145, 0.7681, 0.3383, 0.7679, 0.3501, 0.7913, 0.3227, 0.7942, 0.1531, 0.7186, 0.1797, 0.7346, 0.1593, 0.7516, 0.1318, 0.7308, 0.2954, 0.7666, 0.3145, 0.7681, 0.3227, 0.7942, 0.2996, 0.7942, 0.1214, 0.6924, 0.1531, 0.7186, 0.1318, 0.7308, 0.1021, 0.6995, 0.2793, 0.7646, 0.2954, 0.7666, 0.2996, 0.7942, 0.2795, 0.7928, 0.08322, 0.6491, 0.1214, 0.6924, 0.1021, 0.6995, 0.06984, 0.6528, 0.1593, 0.7516, 0.1836, 0.7654, 0.1579, 0.7924, 0.1312, 0.7722, 0.3227, 0.7942, 0.3501, 0.7913, 0.3673, 0.8207, 0.3355, 0.8286, 0.1318, 0.7308, 0.1593, 0.7516, 0.1312, 0.7722, 0.1041, 0.7441, 0.2996, 0.7942, 0.3227, 0.7942, 0.3355, 0.8286, 0.3068, 0.8319, 0.1021, 0.6995, 0.1318, 0.7308, 0.1041, 0.7441, 0.07837, 0.706, 0.2795, 0.7928, 0.2996, 0.7942, 0.3068, 0.8319, 0.2807, 0.8321, 0.06984, 0.6528, 0.1021, 0.6995, 0.07837, 0.706, 0.05464, 0.6557, 0.2423, 0.7868, 0.2795, 0.7928, 0.2807, 0.8321, 0.2313, 0.8251, 0.4687, 0.7386, 0.5245, 0.7088, 0.481, 0.7472, 0.02965, 0.6011, 0.06984, 0.6528, 0.05464, 0.6557, 0.2243, 0.7814, 0.2423, 0.7868, 0.2313, 0.8251, 0.2076, 0.8173, 0.4217, 0.7672, 0.4687, 0.7386, 0.481, 0.7472, 0.4402, 0.7823, 0.2051, 0.7747, 0.2243, 0.7814, 0.2076, 0.8173, 0.1834, 0.8068, 0.3829, 0.7834, 0.4217, 0.7672, 0.4402, 0.7823, 0.4025, 0.8061, 0.1836, 0.7654, 0.2051, 0.7747, 0.1834, 0.8068, 0.1579, 0.7924, 0.3501, 0.7913, 0.3829, 0.7834, 0.4025, 0.8061, 0.3673, 0.8207, 0.481, 0.7472, 0.5279, 0.7101, 0.495, 0.7552, 0.02582, 0.6009, 0.05464, 0.6557, 0.03804, 0.6574, 0.2076, 0.8173, 0.2313, 0.8251, 0.2153, 0.88, 0.1828, 0.868, 0.4402, 0.7823, 0.481, 0.7472, 0.495, 0.7552, 0.4632, 0.7982, 0.1834, 0.8068, 0.2076, 0.8173, 0.1828, 0.868, 0.1514, 0.8507, 0.4025, 0.8061, 0.4402, 0.7823, 0.4632, 0.7982, 0.429, 0.8324, 0.1579, 0.7924, 0.1834, 0.8068, 0.1514, 0.8507, 0.121, 0.8274, 0.3673, 0.8207, 0.4025, 0.8061, 0.429, 0.8324, 0.3923, 0.8575, 0.1312, 0.7722, 0.1579, 0.7924, 0.121, 0.8274, 0.09264, 0.7968, 0.3355, 0.8286, 0.3673, 0.8207, 0.3923, 0.8575, 0.3553, 0.8742, 0.1041, 0.7441, 0.1312, 0.7722, 0.09264, 0.7968, 0.06823, 0.758, 0.3068, 0.8319, 0.3355, 0.8286, 0.3553, 0.8742, 0.3192, 0.8838, 0.07837, 0.706, 0.1041, 0.7441, 0.06823, 0.758, 0.05003, 0.7114, 0.2807, 0.8321, 0.3068, 0.8319, 0.3192, 0.8838, 0.2842, 0.8877, 0.05464, 0.6557, 0.07837, 0.706, 0.05003, 0.7114, 0.03804, 0.6574, 0.2313, 0.8251, 0.2807, 0.8321, 0.2842, 0.8877, 0.2153, 0.88, 0.3553, 0.8742, 0.3923, 0.8575, 0.4289, 0.9028, 0.3867, 0.9344, 0.06823, 0.758, 0.09264, 0.7968, 0.03948, 0.825, 0.02245, 0.7709, 0.3192, 0.8838, 0.3553, 0.8742, 0.3867, 0.9344, 0.341, 0.9559, 0.05003, 0.7114, 0.06823, 0.758, 0.02245, 0.7709, 0.01715, 0.7142, 0.2842, 0.8877, 0.3192, 0.8838, 0.341, 0.9559, 0.2936, 0.968, 0.03804, 0.6574, 0.05003, 0.7114, 0.01715, 0.7142, 0.02057, 0.6575, 0.2153, 0.88, 0.2842, 0.8877, 0.2936, 0.968, 0.1891, 0.9628, 0.495, 0.7552, 0.5297, 0.7099, 0.5104, 0.7621, 0.02413, 0.5999, 0.03804, 0.6574, 0.02057, 0.6575, 0.1828, 0.868, 0.2153, 0.88, 0.1891, 0.9628, 0.1433, 0.9412, 0.4632, 0.7982, 0.495, 0.7552, 0.5104, 0.7621, 0.4912, 0.8134, 0.1514, 0.8507, 0.1828, 0.868, 0.1433, 0.9412, 0.1024, 0.9111, 0.429, 0.8324, 0.4632, 0.7982, 0.4912, 0.8134, 0.4646, 0.8615, 0.121, 0.8274, 0.1514, 0.8507, 0.1024, 0.9111, 0.06706, 0.8724, 0.3923, 0.8575, 0.429, 0.8324, 0.4646, 0.8615, 0.4289, 0.9028, 0.09264, 0.7968, 0.121, 0.8274, 0.06706, 0.8724, 0.03948, 0.825, 0.3235, 0.1551, 0.3742, 0.1557, 0.3615, 0.2418, 0.327, 0.2384, 0.5806, 0.4226, 0.5753, 0.477, 0.5585, 0.4764, 0.5488, 0.424, 0.2734, 0.1642, 0.3235, 0.1551, 0.327, 0.2384, 0.2911, 0.2402, 0.5777, 0.3678, 0.5806, 0.4226, 0.5488, 0.424, 0.5331, 0.3783, 0.2244, 0.1837, 0.2734, 0.1642, 0.2911, 0.2402, 0.2534, 0.2479, 0.5639, 0.3151, 0.5777, 0.3678, 0.5331, 0.3783, 0.5112, 0.3397, 0.1788, 0.2144, 0.2244, 0.1837, 0.2534, 0.2479, 0.2144, 0.2632, 0.5398, 0.2681, 0.5639, 0.3151, 0.5112, 0.3397, 0.4852, 0.3085, 0.1398, 0.2558, 0.1788, 0.2144, 0.2144, 0.2632, 0.1755, 0.2875, 0.5082, 0.2286, 0.5398, 0.2681, 0.4852, 0.3085, 0.4568, 0.284, 0.1101, 0.3048, 0.1398, 0.2558, 0.1755, 0.2875, 0.1386, 0.3217, 0.4708, 0.1969, 0.5082, 0.2286, 0.4568, 0.284, 0.4271, 0.2651, 0.08846, 0.3575, 0.1101, 0.3048, 0.1386, 0.3217, 0.1042, 0.3652, 0.3742, 0.1557, 0.4708, 0.1969, 0.4271, 0.2651, 0.3615, 0.2418, 0.5753, 0.477, 0.5698, 0.5322, 0.5585, 0.4764, 0.06654, 0.4111, 0.08846, 0.3575, 0.1042, 0.3652, 0.1755, 0.2875, 0.2144, 0.2632, 0.2384, 0.3022, 0.2017, 0.3157, 0.4568, 0.284, 0.4852, 0.3085, 0.4473, 0.3408, 0.423, 0.3254, 0.1386, 0.3217, 0.1755, 0.2875, 0.2017, 0.3157, 0.1619, 0.3389, 0.4271, 0.2651, 0.4568, 0.284, 0.423, 0.3254, 0.3996, 0.3137, 0.1042, 0.3652, 0.1386, 0.3217, 0.1619, 0.3389, 0.1185, 0.374, 0.3615, 0.2418, 0.4271, 0.2651, 0.3996, 0.3137, 0.3519, 0.2984, 0.5585, 0.4764, 0.5683, 0.5312, 0.5425, 0.4775, 0.0685, 0.4109, 0.1042, 0.3652, 0.1185, 0.374, 0.327, 0.2384, 0.3615, 0.2418, 0.3519, 0.2984, 0.3271, 0.295, 0.5488, 0.424, 0.5585, 0.4764, 0.5425, 0.4775, 0.5213, 0.4281, 0.2911, 0.2402, 0.327, 0.2384, 0.3271, 0.295, 0.3007, 0.2938, 0.5331, 0.3783, 0.5488, 0.424, 0.5213, 0.4281, 0.4978, 0.3903, 0.2534, 0.2479, 0.2911, 0.2402, 0.3007, 0.2938, 0.2714, 0.2957, 0.5112, 0.3397, 0.5331, 0.3783, 0.4978, 0.3903, 0.4726, 0.3618, 0.2144, 0.2632, 0.2534, 0.2479, 0.2714, 0.2957, 0.2384, 0.3022, 0.4852, 0.3085, 0.5112, 0.3397, 0.4726, 0.3618, 0.4473, 0.3408, 0.3007, 0.2938, 0.3271, 0.295, 0.3264, 0.3346, 0.3062, 0.3323, 0.4978, 0.3903, 0.5213, 0.4281, 0.4981, 0.4336, 0.4702, 0.4022, 0.2714, 0.2957, 0.3007, 0.2938, 0.3062, 0.3323, 0.2828, 0.3313, 0.4726, 0.3618, 0.4978, 0.3903, 0.4702, 0.4022, 0.4442, 0.3808, 0.2384, 0.3022, 0.2714, 0.2957, 0.2828, 0.3313, 0.2548, 0.3331, 0.4473, 0.3408, 0.4726, 0.3618, 0.4442, 0.3808, 0.4208, 0.3662, 0.2017, 0.3157, 0.2384, 0.3022, 0.2548, 0.3331, 0.221, 0.3399, 0.423, 0.3254, 0.4473, 0.3408, 0.4208, 0.3662, 0.4, 0.3561, 0.1619, 0.3389, 0.2017, 0.3157, 0.221, 0.3399, 0.1805, 0.3551, 0.3996, 0.3137, 0.423, 0.3254, 0.4, 0.3561, 0.3813, 0.3485, 0.1185, 0.374, 0.1619, 0.3389, 0.1805, 0.3551, 0.1309, 0.3833, 0.3519, 0.2984, 0.3996, 0.3137, 0.3813, 0.3485, 0.345, 0.3377, 0.5425, 0.4775, 0.5647, 0.5308, 0.5277, 0.4798, 0.07206, 0.4124, 0.1185, 0.374, 0.1309, 0.3833, 0.3271, 0.295, 0.3519, 0.2984, 0.345, 0.3377, 0.3264, 0.3346, 0.5213, 0.4281, 0.5425, 0.4775, 0.5277, 0.4798, 0.4981, 0.4336, 0.1805, 0.3551, 0.221, 0.3399, 0.2348, 0.3602, 0.1948, 0.37, 0.3813, 0.3485, 0.4, 0.3561, 0.3841, 0.3792, 0.3687, 0.374, 0.1309, 0.3833, 0.1805, 0.3551, 0.1948, 0.37, 0.1414, 0.3925, 0.345, 0.3377, 0.3813, 0.3485, 0.3687, 0.374, 0.3399, 0.3658, 0.5277, 0.4798, 0.5596, 0.5311, 0.5147, 0.483, 0.07677, 0.4152, 0.1309, 0.3833, 0.1414, 0.3925, 0.3264, 0.3346, 0.345, 0.3377, 0.3399, 0.3658, 0.3254, 0.3631, 0.4981, 0.4336, 0.5277, 0.4798, 0.5147, 0.483, 0.4791, 0.4399, 0.3062, 0.3323, 0.3264, 0.3346, 0.3254, 0.3631, 0.3093, 0.3604, 0.4702, 0.4022, 0.4981, 0.4336, 0.4791, 0.4399, 0.449, 0.4133, 0.2828, 0.3313, 0.3062, 0.3323, 0.3093, 0.3604, 0.2901, 0.3581, 0.4442, 0.3808, 0.4702, 0.4022, 0.449, 0.4133, 0.4234, 0.3967, 0.2548, 0.3331, 0.2828, 0.3313, 0.2901, 0.3581, 0.2659, 0.3574, 0.4208, 0.3662, 0.4442, 0.3808, 0.4234, 0.3967, 0.402, 0.3862, 0.221, 0.3399, 0.2548, 0.3331, 0.2659, 0.3574, 0.2348, 0.3602, 0.4, 0.3561, 0.4208, 0.3662, 0.402, 0.3862, 0.3841, 0.3792, 0.449, 0.4133, 0.4791, 0.4399, 0.4639, 0.4468, 0.4329, 0.4239, 0.2901, 0.3581, 0.3093, 0.3604, 0.3109, 0.3813, 0.2944, 0.3786, 0.4234, 0.3967, 0.449, 0.4133, 0.4329, 0.4239, 0.4083, 0.4103, 0.2659, 0.3574, 0.2901, 0.3581, 0.2944, 0.3786, 0.273, 0.3768, 0.402, 0.3862, 0.4234, 0.3967, 0.4083, 0.4103, 0.3887, 0.4021, 0.2348, 0.3602, 0.2659, 0.3574, 0.273, 0.3768, 0.2444, 0.3774, 0.3841, 0.3792, 0.402, 0.3862, 0.3887, 0.4021, 0.373, 0.3969, 0.1948, 0.37, 0.2348, 0.3602, 0.2444, 0.3774, 0.2054, 0.3835, 0.3687, 0.374, 0.3841, 0.3792, 0.373, 0.3969, 0.3599, 0.3931, 0.1414, 0.3925, 0.1948, 0.37, 0.2054, 0.3835, 0.1497, 0.4014, 0.3399, 0.3658, 0.3687, 0.374, 0.3599, 0.3931, 0.3361, 0.3864, 0.5147, 0.483, 0.5536, 0.5318, 0.5037, 0.4869, 0.08207, 0.4189, 0.1414, 0.3925, 0.1497, 0.4014, 0.3254, 0.3631, 0.3399, 0.3658, 0.3361, 0.3864, 0.3242, 0.384, 0.4791, 0.4399, 0.5147, 0.483, 0.5037, 0.4869, 0.4639, 0.4468, 0.3093, 0.3604, 0.3254, 0.3631, 0.3242, 0.384, 0.3109, 0.3813, 0.3599, 0.3931, 0.373, 0.3969, 0.3652, 0.4112, 0.3536, 0.4081, 0.1497, 0.4014, 0.2054, 0.3835, 0.2127, 0.3959, 0.1559, 0.41, 0.3361, 0.3864, 0.3599, 0.3931, 0.3536, 0.4081, 0.3331, 0.4019, 0.5037, 0.4869, 0.5475, 0.5328, 0.4947, 0.4915, 0.0873, 0.4229, 0.1497, 0.4014, 0.1559, 0.41, 0.3242, 0.384, 0.3361, 0.3864, 0.3331, 0.4019, 0.3229, 0.4, 0.4639, 0.4468, 0.5037, 0.4869, 0.4947, 0.4915, 0.452, 0.4542, 0.3109, 0.3813, 0.3242, 0.384, 0.3229, 0.4, 0.3112, 0.3975, 0.4329, 0.4239, 0.4639, 0.4468, 0.452, 0.4542, 0.4209, 0.4339, 0.2944, 0.3786, 0.3109, 0.3813, 0.3112, 0.3975, 0.2967, 0.3948, 0.4083, 0.4103, 0.4329, 0.4239, 0.4209, 0.4339, 0.3973, 0.4222, 0.273, 0.3768, 0.2944, 0.3786, 0.2967, 0.3948, 0.2773, 0.3926, 0.3887, 0.4021, 0.4083, 0.4103, 0.3973, 0.4222, 0.3793, 0.4154, 0.2444, 0.3774, 0.273, 0.3768, 0.2773, 0.3926, 0.2505, 0.3921, 0.373, 0.3969, 0.3887, 0.4021, 0.3793, 0.4154, 0.3652, 0.4112, 0.2054, 0.3835, 0.2444, 0.3774, 0.2505, 0.3921, 0.2127, 0.3959, 0.2967, 0.3948, 0.3112, 0.3975, 0.3106, 0.4106, 0.2973, 0.4082, 0.3973, 0.4222, 0.4209, 0.4339, 0.4121, 0.4438, 0.3895, 0.4332, 0.2773, 0.3926, 0.2967, 0.3948, 0.2973, 0.4082, 0.2792, 0.4061, 0.3793, 0.4154, 0.3973, 0.4222, 0.3895, 0.4332, 0.3727, 0.4269, 0.2505, 0.3921, 0.2773, 0.3926, 0.2792, 0.4061, 0.2539, 0.4052, 0.3652, 0.4112, 0.3793, 0.4154, 0.3727, 0.4269, 0.3599, 0.4232, 0.2127, 0.3959, 0.2505, 0.3921, 0.2539, 0.4052, 0.2172, 0.4075, 0.3536, 0.4081, 0.3652, 0.4112, 0.3599, 0.4232, 0.3407, 0.4245, 0.1559, 0.41, 0.2127, 0.3959, 0.2172, 0.4075, 0.1598, 0.4183, 0.3331, 0.4019, 0.3536, 0.4081, 0.3407, 0.4245, 0.3341, 0.4231, 0.4947, 0.4915, 0.5419, 0.5344, 0.4876, 0.4969, 0.09183, 0.4272, 0.1559, 0.41, 0.1598, 0.4183, 0.3229, 0.4, 0.3331, 0.4019, 0.3341, 0.4231, 0.3211, 0.413, 0.452, 0.4542, 0.4947, 0.4915, 0.4876, 0.4969, 0.4429, 0.4623, 0.3112, 0.3975, 0.3229, 0.4, 0.3211, 0.413, 0.3106, 0.4106, 0.4209, 0.4339, 0.452, 0.4542, 0.4429, 0.4623, 0.4121, 0.4438, 0.1598, 0.4183, 0.2172, 0.4075, 0.2191, 0.4187, 0.1617, 0.4266, 0.3341, 0.4231, 0.3407, 0.4245, 0.3364, 0.4271, 0.3357, 0.4271, 0.4876, 0.4969, 0.5373, 0.5367, 0.4823, 0.5031, 0.0951, 0.4316, 0.1598, 0.4183, 0.1617, 0.4266, 0.3211, 0.413, 0.3341, 0.4231, 0.3325, 0.4268, 0.3183, 0.4235, 0.4429, 0.4623, 0.4876, 0.4969, 0.4823, 0.5031, 0.4363, 0.4711, 0.3106, 0.4106, 0.3211, 0.413, 0.3183, 0.4235, 0.309, 0.4218, 0.4121, 0.4438, 0.4429, 0.4623, 0.4363, 0.4711, 0.4059, 0.4538, 0.2973, 0.4082, 0.3106, 0.4106, 0.309, 0.4218, 0.2965, 0.4199, 0.3895, 0.4332, 0.4121, 0.4438, 0.4059, 0.4538, 0.3842, 0.4437, 0.2792, 0.4061, 0.2973, 0.4082, 0.2965, 0.4199, 0.2792, 0.4182, 0.3727, 0.4269, 0.3895, 0.4332, 0.3842, 0.4437, 0.3683, 0.4374, 0.2539, 0.4052, 0.2792, 0.4061, 0.2792, 0.4182, 0.2548, 0.4172, 0.3599, 0.4232, 0.3727, 0.4269, 0.3683, 0.4374, 0.3568, 0.4335, 0.2172, 0.4075, 0.2539, 0.4052, 0.2548, 0.4172, 0.2191, 0.4187, 0.3407, 0.4245, 0.3599, 0.4232, 0.3568, 0.4335, 0.34, 0.4287, 0.3356, 0.4275, 0.3363, 0.4277, 0.3361, 0.4283, 0.3355, 0.428, 0.3357, 0.4271, 0.3364, 0.4271, 0.3363, 0.4277, 0.3356, 0.4275, 0.34, 0.4287, 0.3386, 0.4326, 0.3361, 0.4283, 0.3363, 0.4277, 0.3407, 0.4245, 0.34, 0.4287, 0.3363, 0.4277, 0.3364, 0.4271, 0.3386, 0.4326, 0.3322, 0.4307, 0.3355, 0.428, 0.3361, 0.4283, 0.3322, 0.4307, 0.3325, 0.4268, 0.3356, 0.4275, 0.3355, 0.428, 0.2603, 0.6915, 0.2649, 0.6919, 0.265, 0.7002, 0.2569, 0.6983, 0.2569, 0.6983, 0.265, 0.7002, 0.2611, 0.7078, 0.2566, 0.7059, 0.2546, 0.6977, 0.2589, 0.6881, 0.2603, 0.6915, 0.2569, 0.6983, 0.2589, 0.6881, 0.2676, 0.6903, 0.2649, 0.6919, 0.2603, 0.6915, 0.2676, 0.6903, 0.2675, 0.7008, 0.265, 0.7002, 0.2649, 0.6919, 0.2629, 0.7106, 0.2536, 0.7084, 0.2566, 0.7059, 0.2611, 0.7078, 0.8339, 0.8103, 0.8825, 0.8064, 0.9104, 0.8989, 0.8386, 0.8695, 0.8386, 0.8695, 0.911, 0.8415, 0.8436, 0.8799, 0.8436, 0.8799, 0.911, 0.8415, 0.8952, 0.9369, 0.8467, 0.9389, 0.8467, 0.9389, 0.8952, 0.9369, 0.8957, 0.9484, 0.8471, 0.9504, 0.7659, 0.8492, 0.7974, 0.942, 0.7911, 0.9439, 0.7772, 0.6703, 0.783, 0.7667, 0.7714, 0.7667, 0.7974, 0.942, 0.8467, 0.9389, 0.8471, 0.9504, 0.7975, 0.9486, 0.7659, 0.8492, 0.8436, 0.8799, 0.8467, 0.9389, 0.7974, 0.942, 0.7659, 0.9105, 0.8386, 0.8695, 0.8436, 0.8799, 0.7844, 0.8143, 0.8339, 0.8103, 0.8386, 0.8695, 0.7659, 0.9105, 0.7416, 0.2716, 0.7731, 0.1315, 0.9075, 0.116, 0.8136, 0.2878, 0.8136, 0.2878, 0.8354, 0.09321, 0.8467, 0.2887, 0.8467, 0.2887, 0.8354, 0.09321, 0.9502, 0.1648, 0.9187, 0.3049, 0.9187, 0.3049, 0.9502, 0.1648, 0.9826, 0.1721, 0.9511, 0.3121, 0.7529, 0.4605, 0.8912, 0.4272, 0.8952, 0.4601, 0.7122, 0.02304, 0.7288, 0.1573, 0.6957, 0.1573, 0.8912, 0.4272, 0.9187, 0.3049, 0.9511, 0.3121, 0.9236, 0.4344, 0.7529, 0.4605, 0.8467, 0.2887, 0.9187, 0.3049, 0.8912, 0.4272, 0.8249, 0.4832, 0.8136, 0.2878, 0.8467, 0.2887, 0.7141, 0.3939, 0.7416, 0.2716, 0.8136, 0.2878, 0.8249, 0.4832])
me_001.materials.append(mat_x)
me_001.materials.append(mat_003)
me_001.materials.append(mat_001)
me_001.materials.append(mat_002)
me_001.update()
me_004 = bpy.data.meshes.new('立方体.004')
me_004.from_pydata([(0.0008159, -0.01968, -0.1294), (0.0008159, -0.01968, 0.1371), (0.3789, 0.7705, -0.3365), (0.3789, 0.7705, 0.3365), (0.4961, 0.7028, -0.3365), (0.4961, 0.7028, 0.3365), (0.577, 0.9783, 0.0)], [], [(0, 1, 3, 2), (5, 4, 6), (4, 5, 1, 0), (2, 4, 0), (5, 3, 1), (4, 2, 6), (3, 5, 6), (2, 3, 6)])
_uv = me_004.uv_layers.new(name='UVマップ')
_uv.uv.foreach_set('vector', [0.2876, 0.5731, 0.3847, 0.5502, 0.5329, 0.8522, 0.2876, 0.9102, 0.0642, 0.364, 0.3136, 0.3274, 0.2045, 0.4521, 0.3136, 0.3274, 0.0642, 0.364, 0.09048, 0.02859, 0.1892, 0.01411, 0.6789, 0.3418, 0.6751, 0.3924, 0.3418, 0.3418, 0.0642, 0.364, 0.01411, 0.3563, 0.09048, 0.02859, 0.6751, 0.3924, 0.6789, 0.3418, 0.8403, 0.3794, 0.01411, 0.3563, 0.0642, 0.364, 0.01411, 0.522, 0.2876, 0.9102, 0.5329, 0.8522, 0.435, 0.9859])
me_004.materials.append(mat_004)
me_004.update()
me_005 = bpy.data.meshes.new('立方体.005')
me_005.from_pydata([(-0.004136, -0.01798, -0.1294), (-0.004136, -0.01798, 0.1371), (-0.4994, 0.7045, -0.3365), (-0.4994, 0.7045, 0.3365), (-0.3822, 0.7722, -0.3365), (-0.3822, 0.7722, 0.3365), (-0.5803, 0.98, 0.0)], [], [(0, 1, 3, 2), (5, 4, 6), (4, 5, 1, 0), (2, 4, 0), (5, 3, 1), (4, 2, 6), (3, 5, 6), (2, 3, 6)])
_uv = me_005.uv_layers.new(name='UVマップ')
_uv.uv.foreach_set('vector', [0.01411, 0.5731, 0.1112, 0.5502, 0.2594, 0.8522, 0.01411, 0.9102, 0.4997, 0.0642, 0.5363, 0.3136, 0.4116, 0.2045, 0.5363, 0.3136, 0.4997, 0.0642, 0.8352, 0.09048, 0.8497, 0.1892, 0.6751, 0.4206, 0.6789, 0.4711, 0.3418, 0.4711, 0.4997, 0.0642, 0.5075, 0.01411, 0.8352, 0.09048, 0.6789, 0.4711, 0.6751, 0.4206, 0.8403, 0.4335, 0.5075, 0.01411, 0.4997, 0.0642, 0.3418, 0.01411, 0.01411, 0.9102, 0.2594, 0.8522, 0.1615, 0.9859])
me_005.materials.append(mat_005)
me_005.update()
me_ico = bpy.data.meshes.new('ICO球')
me_ico.from_pydata([(0.0, 0.0, -1.0), (0.7236, -0.5257, -0.4472), (-0.2764, -0.8506, -0.4472), (-0.8944, 0.0, -0.4472), (-0.2764, 0.8506, -0.4472), (0.7236, 0.5257, -0.4472), (0.2764, -0.8506, 0.4472), (-0.7236, -0.5257, 0.4472), (-0.7236, 0.5257, 0.4472), (0.2764, 0.8506, 0.4472), (0.8944, 0.0, 0.4472), (0.0, 0.0, 1.0), (-0.1625, -0.5, -0.8507), (0.4253, -0.309, -0.8507), (0.2629, -0.809, -0.5257), (0.8506, 0.0, -0.5257), (0.4253, 0.309, -0.8507), (-0.5257, 0.0, -0.8507), (-0.6882, -0.5, -0.5257), (-0.1625, 0.5, -0.8507), (-0.6882, 0.5, -0.5257), (0.2629, 0.809, -0.5257), (0.9511, -0.309, 0.0), (0.9511, 0.309, 0.0), (0.0, -1.0, 0.0), (0.5878, -0.809, 0.0), (-0.9511, -0.309, 0.0), (-0.5878, -0.809, 0.0), (-0.5878, 0.809, 0.0), (-0.9511, 0.309, 0.0), (0.5878, 0.809, 0.0), (0.0, 1.0, 0.0), (0.6882, -0.5, 0.5257), (-0.2629, -0.809, 0.5257), (-0.8506, 0.0, 0.5257), (-0.2629, 0.809, 0.5257), (0.6882, 0.5, 0.5257), (0.1625, -0.5, 0.8507), (0.5257, 0.0, 0.8507), (-0.4253, -0.309, 0.8507), (-0.4253, 0.309, 0.8507), (0.1625, 0.5, 0.8507)], [], [(0, 13, 12), (1, 13, 15), (0, 12, 17), (0, 17, 19), (0, 19, 16), (1, 15, 22), (2, 14, 24), (3, 18, 26), (4, 20, 28), (5, 21, 30), (1, 22, 25), (2, 24, 27), (3, 26, 29), (4, 28, 31), (5, 30, 23), (6, 32, 37), (7, 33, 39), (8, 34, 40), (9, 35, 41), (10, 36, 38), (38, 41, 11), (38, 36, 41), (36, 9, 41), (41, 40, 11), (41, 35, 40), (35, 8, 40), (40, 39, 11), (40, 34, 39), (34, 7, 39), (39, 37, 11), (39, 33, 37), (33, 6, 37), (37, 38, 11), (37, 32, 38), (32, 10, 38), (23, 36, 10), (23, 30, 36), (30, 9, 36), (31, 35, 9), (31, 28, 35), (28, 8, 35), (29, 34, 8), (29, 26, 34), (26, 7, 34), (27, 33, 7), (27, 24, 33), (24, 6, 33), (25, 32, 6), (25, 22, 32), (22, 10, 32), (30, 31, 9), (30, 21, 31), (21, 4, 31), (28, 29, 8), (28, 20, 29), (20, 3, 29), (26, 27, 7), (26, 18, 27), (18, 2, 27), (24, 25, 6), (24, 14, 25), (14, 1, 25), (22, 23, 10), (22, 15, 23), (15, 5, 23), (16, 21, 5), (16, 19, 21), (19, 4, 21), (19, 20, 4), (19, 17, 20), (17, 3, 20), (17, 18, 3), (17, 12, 18), (12, 2, 18), (15, 16, 5), (15, 13, 16), (13, 0, 16), (12, 14, 2), (12, 13, 14), (13, 1, 14)])
_uv = me_ico.uv_layers.new(name='UVマップ')
_uv.uv.foreach_set('vector', [0.4891, 0.19, 0.4115, 0.2409, 0.4137, 0.1359, 0.3242, 0.2729, 0.4106, 0.3071, 0.3278, 0.359, 0.4891, 0.8658, 0.4163, 0.9233, 0.4092, 0.8186, 0.4845, 0.704, 0.4077, 0.7562, 0.4082, 0.6512, 0.4855, 0.5322, 0.4086, 0.5842, 0.4093, 0.4792, 0.3242, 0.2729, 0.3278, 0.359, 0.2512, 0.3153, 0.3279, 0.1002, 0.3299, 0.1866, 0.2523, 0.1409, 0.3209, 0.7894, 0.3286, 0.8767, 0.2477, 0.8342, 0.3217, 0.6172, 0.3255, 0.7033, 0.2488, 0.6598, 0.3229, 0.445, 0.3266, 0.5311, 0.25, 0.4876, 0.3242, 0.2729, 0.2512, 0.3153, 0.2519, 0.2289, 0.3279, 0.1002, 0.2523, 0.1409, 0.2542, 0.04364, 0.3209, 0.7894, 0.2477, 0.8342, 0.2481, 0.7462, 0.3217, 0.6172, 0.2488, 0.6598, 0.2494, 0.5736, 0.3229, 0.445, 0.25, 0.4876, 0.2506, 0.4015, 0.1791, 0.1857, 0.1745, 0.2718, 0.09226, 0.2189, 0.1672, 0.01088, 0.1714, 0.0984, 0.08371, 0.05176, 0.1758, 0.7022, 0.1701, 0.7885, 0.08855, 0.7342, 0.1771, 0.5301, 0.1722, 0.6161, 0.09019, 0.563, 0.1783, 0.3579, 0.1734, 0.444, 0.09141, 0.3909, 0.09141, 0.3909, 0.09067, 0.4959, 0.01446, 0.4429, 0.09141, 0.3909, 0.1734, 0.444, 0.09067, 0.4959, 0.1734, 0.444, 0.1771, 0.5301, 0.09067, 0.4959, 0.09019, 0.563, 0.08939, 0.668, 0.01321, 0.6149, 0.09019, 0.563, 0.1722, 0.6161, 0.08939, 0.668, 0.1722, 0.6161, 0.1758, 0.7022, 0.08939, 0.668, 0.08855, 0.7342, 0.08631, 0.8392, 0.01088, 0.7851, 0.08855, 0.7342, 0.1701, 0.7885, 0.08631, 0.8392, 0.1701, 0.7885, 0.1721, 0.8749, 0.08631, 0.8392, 0.08371, 0.05176, 0.09082, 0.1565, 0.01088, 0.1093, 0.08371, 0.05176, 0.1714, 0.0984, 0.09082, 0.1565, 0.1714, 0.0984, 0.1791, 0.1857, 0.09082, 0.1565, 0.09226, 0.2189, 0.0918, 0.3239, 0.01545, 0.2711, 0.09226, 0.2189, 0.1745, 0.2718, 0.0918, 0.3239, 0.1745, 0.2718, 0.1783, 0.3579, 0.0918, 0.3239, 0.2506, 0.4015, 0.1734, 0.444, 0.1783, 0.3579, 0.2506, 0.4015, 0.25, 0.4876, 0.1734, 0.444, 0.25, 0.4876, 0.1771, 0.5301, 0.1734, 0.444, 0.2494, 0.5736, 0.1722, 0.6161, 0.1771, 0.5301, 0.2494, 0.5736, 0.2488, 0.6598, 0.1722, 0.6161, 0.2488, 0.6598, 0.1758, 0.7022, 0.1722, 0.6161, 0.2481, 0.7462, 0.1701, 0.7885, 0.1758, 0.7022, 0.2481, 0.7462, 0.2477, 0.8342, 0.1701, 0.7885, 0.2477, 0.8342, 0.1721, 0.8749, 0.1701, 0.7885, 0.2542, 0.04364, 0.1714, 0.0984, 0.1672, 0.01088, 0.2542, 0.04364, 0.2523, 0.1409, 0.1714, 0.0984, 0.2523, 0.1409, 0.1791, 0.1857, 0.1714, 0.0984, 0.2519, 0.2289, 0.1745, 0.2718, 0.1791, 0.1857, 0.2519, 0.2289, 0.2512, 0.3153, 0.1745, 0.2718, 0.2512, 0.3153, 0.1783, 0.3579, 0.1745, 0.2718, 0.25, 0.4876, 0.2494, 0.5736, 0.1771, 0.5301, 0.25, 0.4876, 0.3266, 0.5311, 0.2494, 0.5736, 0.3266, 0.5311, 0.3217, 0.6172, 0.2494, 0.5736, 0.2488, 0.6598, 0.2481, 0.7462, 0.1758, 0.7022, 0.2488, 0.6598, 0.3255, 0.7033, 0.2481, 0.7462, 0.3255, 0.7033, 0.3209, 0.7894, 0.2481, 0.7462, 0.2477, 0.8342, 0.2458, 0.9315, 0.1721, 0.8749, 0.2477, 0.8342, 0.3286, 0.8767, 0.2458, 0.9315, 0.3286, 0.8767, 0.3328, 0.9642, 0.2458, 0.9315, 0.2523, 0.1409, 0.2519, 0.2289, 0.1791, 0.1857, 0.2523, 0.1409, 0.3299, 0.1866, 0.2519, 0.2289, 0.3299, 0.1866, 0.3242, 0.2729, 0.2519, 0.2289, 0.2512, 0.3153, 0.2506, 0.4015, 0.1783, 0.3579, 0.2512, 0.3153, 0.3278, 0.359, 0.2506, 0.4015, 0.3278, 0.359, 0.3229, 0.445, 0.2506, 0.4015, 0.4093, 0.4792, 0.3266, 0.5311, 0.3229, 0.445, 0.4093, 0.4792, 0.4086, 0.5842, 0.3266, 0.5311, 0.4086, 0.5842, 0.3217, 0.6172, 0.3266, 0.5311, 0.4082, 0.6512, 0.3255, 0.7033, 0.3217, 0.6172, 0.4082, 0.6512, 0.4077, 0.7562, 0.3255, 0.7033, 0.4077, 0.7562, 0.3209, 0.7894, 0.3255, 0.7033, 0.4092, 0.8186, 0.3286, 0.8767, 0.3209, 0.7894, 0.4092, 0.8186, 0.4163, 0.9233, 0.3286, 0.8767, 0.4163, 0.9233, 0.3328, 0.9642, 0.3286, 0.8767, 0.3278, 0.359, 0.4098, 0.4121, 0.3229, 0.445, 0.3278, 0.359, 0.4106, 0.3071, 0.4098, 0.4121, 0.4106, 0.3071, 0.4868, 0.3602, 0.4098, 0.4121, 0.4137, 0.1359, 0.3299, 0.1866, 0.3279, 0.1002, 0.4137, 0.1359, 0.4115, 0.2409, 0.3299, 0.1866, 0.4115, 0.2409, 0.3242, 0.2729, 0.3299, 0.1866])
me_ico.materials.append(mat_006)
me_ico.update()
me_ico__001 = bpy.data.meshes.new('ICO球.001')
me_ico__001.from_pydata([(0.0, 0.0, -1.0), (0.7236, -0.5257, -0.4472), (-0.2764, -0.8506, -0.4472), (-0.8944, 0.0, -0.4472), (-0.2764, 0.8506, -0.4472), (0.7236, 0.5257, -0.4472), (0.2764, -0.8506, 0.4472), (-0.7236, -0.5257, 0.4472), (-0.7236, 0.5257, 0.4472), (0.2764, 0.8506, 0.4472), (0.8944, 0.0, 0.4472), (0.0, 0.0, 1.0), (-0.1625, -0.5, -0.8507), (0.4253, -0.309, -0.8507), (0.2629, -0.809, -0.5257), (0.8506, 0.0, -0.5257), (0.4253, 0.309, -0.8507), (-0.5257, 0.0, -0.8507), (-0.6882, -0.5, -0.5257), (-0.1625, 0.5, -0.8507), (-0.6882, 0.5, -0.5257), (0.2629, 0.809, -0.5257), (0.9511, -0.309, 0.0), (0.9511, 0.309, 0.0), (0.0, -1.0, 0.0), (0.5878, -0.809, 0.0), (-0.9511, -0.309, 0.0), (-0.5878, -0.809, 0.0), (-0.5878, 0.809, 0.0), (-0.9511, 0.309, 0.0), (0.5878, 0.809, 0.0), (0.0, 1.0, 0.0), (0.6882, -0.5, 0.5257), (-0.2629, -0.809, 0.5257), (-0.8506, 0.0, 0.5257), (-0.2629, 0.809, 0.5257), (0.6882, 0.5, 0.5257), (0.1625, -0.5, 0.8507), (0.5257, 0.0, 0.8507), (-0.4253, -0.309, 0.8507), (-0.4253, 0.309, 0.8507), (0.1625, 0.5, 0.8507)], [], [(0, 13, 12), (1, 13, 15), (0, 12, 17), (0, 17, 19), (0, 19, 16), (1, 15, 22), (2, 14, 24), (3, 18, 26), (4, 20, 28), (5, 21, 30), (1, 22, 25), (2, 24, 27), (3, 26, 29), (4, 28, 31), (5, 30, 23), (6, 32, 37), (7, 33, 39), (8, 34, 40), (9, 35, 41), (10, 36, 38), (38, 41, 11), (38, 36, 41), (36, 9, 41), (41, 40, 11), (41, 35, 40), (35, 8, 40), (40, 39, 11), (40, 34, 39), (34, 7, 39), (39, 37, 11), (39, 33, 37), (33, 6, 37), (37, 38, 11), (37, 32, 38), (32, 10, 38), (23, 36, 10), (23, 30, 36), (30, 9, 36), (31, 35, 9), (31, 28, 35), (28, 8, 35), (29, 34, 8), (29, 26, 34), (26, 7, 34), (27, 33, 7), (27, 24, 33), (24, 6, 33), (25, 32, 6), (25, 22, 32), (22, 10, 32), (30, 31, 9), (30, 21, 31), (21, 4, 31), (28, 29, 8), (28, 20, 29), (20, 3, 29), (26, 27, 7), (26, 18, 27), (18, 2, 27), (24, 25, 6), (24, 14, 25), (14, 1, 25), (22, 23, 10), (22, 15, 23), (15, 5, 23), (16, 21, 5), (16, 19, 21), (19, 4, 21), (19, 20, 4), (19, 17, 20), (17, 3, 20), (17, 18, 3), (17, 12, 18), (12, 2, 18), (15, 16, 5), (15, 13, 16), (13, 0, 16), (12, 14, 2), (12, 13, 14), (13, 1, 14)])
_uv = me_ico__001.uv_layers.new(name='UVマップ')
_uv.uv.foreach_set('vector', [0.9891, 0.19, 0.9115, 0.2409, 0.9137, 0.1359, 0.8242, 0.2729, 0.9106, 0.3071, 0.8278, 0.359, 0.9891, 0.8658, 0.9163, 0.9233, 0.9092, 0.8186, 0.9845, 0.704, 0.9077, 0.7562, 0.9082, 0.6512, 0.9855, 0.5322, 0.9086, 0.5842, 0.9093, 0.4792, 0.8242, 0.2729, 0.8278, 0.359, 0.7512, 0.3153, 0.8279, 0.1002, 0.8299, 0.1866, 0.7523, 0.1409, 0.8209, 0.7894, 0.8286, 0.8767, 0.7477, 0.8342, 0.8217, 0.6172, 0.8255, 0.7033, 0.7488, 0.6598, 0.8229, 0.445, 0.8266, 0.5311, 0.75, 0.4876, 0.8242, 0.2729, 0.7512, 0.3153, 0.7519, 0.2289, 0.8279, 0.1002, 0.7523, 0.1409, 0.7542, 0.04364, 0.8209, 0.7894, 0.7477, 0.8342, 0.7481, 0.7462, 0.8217, 0.6172, 0.7488, 0.6598, 0.7494, 0.5736, 0.8229, 0.445, 0.75, 0.4876, 0.7506, 0.4015, 0.6791, 0.1857, 0.6745, 0.2718, 0.5923, 0.2189, 0.6672, 0.01088, 0.6714, 0.0984, 0.5837, 0.05176, 0.6758, 0.7022, 0.6701, 0.7885, 0.5885, 0.7342, 0.6771, 0.5301, 0.6722, 0.6161, 0.5902, 0.563, 0.6783, 0.3579, 0.6734, 0.444, 0.5914, 0.3909, 0.5914, 0.3909, 0.5907, 0.4959, 0.5145, 0.4429, 0.5914, 0.3909, 0.6734, 0.444, 0.5907, 0.4959, 0.6734, 0.444, 0.6771, 0.5301, 0.5907, 0.4959, 0.5902, 0.563, 0.5894, 0.668, 0.5132, 0.6149, 0.5902, 0.563, 0.6722, 0.6161, 0.5894, 0.668, 0.6722, 0.6161, 0.6758, 0.7022, 0.5894, 0.668, 0.5885, 0.7342, 0.5863, 0.8392, 0.5109, 0.7851, 0.5885, 0.7342, 0.6701, 0.7885, 0.5863, 0.8392, 0.6701, 0.7885, 0.6721, 0.8749, 0.5863, 0.8392, 0.5837, 0.05176, 0.5908, 0.1565, 0.5109, 0.1093, 0.5837, 0.05176, 0.6714, 0.0984, 0.5908, 0.1565, 0.6714, 0.0984, 0.6791, 0.1857, 0.5908, 0.1565, 0.5923, 0.2189, 0.5918, 0.3239, 0.5155, 0.2711, 0.5923, 0.2189, 0.6745, 0.2718, 0.5918, 0.3239, 0.6745, 0.2718, 0.6783, 0.3579, 0.5918, 0.3239, 0.7506, 0.4015, 0.6734, 0.444, 0.6783, 0.3579, 0.7506, 0.4015, 0.75, 0.4876, 0.6734, 0.444, 0.75, 0.4876, 0.6771, 0.5301, 0.6734, 0.444, 0.7494, 0.5736, 0.6722, 0.6161, 0.6771, 0.5301, 0.7494, 0.5736, 0.7488, 0.6598, 0.6722, 0.6161, 0.7488, 0.6598, 0.6758, 0.7022, 0.6722, 0.6161, 0.7481, 0.7462, 0.6701, 0.7885, 0.6758, 0.7022, 0.7481, 0.7462, 0.7477, 0.8342, 0.6701, 0.7885, 0.7477, 0.8342, 0.6721, 0.8749, 0.6701, 0.7885, 0.7542, 0.04364, 0.6714, 0.0984, 0.6672, 0.01088, 0.7542, 0.04364, 0.7523, 0.1409, 0.6714, 0.0984, 0.7523, 0.1409, 0.6791, 0.1857, 0.6714, 0.0984, 0.7519, 0.2289, 0.6745, 0.2718, 0.6791, 0.1857, 0.7519, 0.2289, 0.7512, 0.3153, 0.6745, 0.2718, 0.7512, 0.3153, 0.6783, 0.3579, 0.6745, 0.2718, 0.75, 0.4876, 0.7494, 0.5736, 0.6771, 0.5301, 0.75, 0.4876, 0.8266, 0.5311, 0.7494, 0.5736, 0.8266, 0.5311, 0.8217, 0.6172, 0.7494, 0.5736, 0.7488, 0.6598, 0.7481, 0.7462, 0.6758, 0.7022, 0.7488, 0.6598, 0.8255, 0.7033, 0.7481, 0.7462, 0.8255, 0.7033, 0.8209, 0.7894, 0.7481, 0.7462, 0.7477, 0.8342, 0.7458, 0.9315, 0.6721, 0.8749, 0.7477, 0.8342, 0.8286, 0.8767, 0.7458, 0.9315, 0.8286, 0.8767, 0.8328, 0.9642, 0.7458, 0.9315, 0.7523, 0.1409, 0.7519, 0.2289, 0.6791, 0.1857, 0.7523, 0.1409, 0.8299, 0.1866, 0.7519, 0.2289, 0.8299, 0.1866, 0.8242, 0.2729, 0.7519, 0.2289, 0.7512, 0.3153, 0.7506, 0.4015, 0.6783, 0.3579, 0.7512, 0.3153, 0.8278, 0.359, 0.7506, 0.4015, 0.8278, 0.359, 0.8229, 0.445, 0.7506, 0.4015, 0.9093, 0.4792, 0.8266, 0.5311, 0.8229, 0.445, 0.9093, 0.4792, 0.9086, 0.5842, 0.8266, 0.5311, 0.9086, 0.5842, 0.8217, 0.6172, 0.8266, 0.5311, 0.9082, 0.6512, 0.8255, 0.7033, 0.8217, 0.6172, 0.9082, 0.6512, 0.9077, 0.7562, 0.8255, 0.7033, 0.9077, 0.7562, 0.8209, 0.7894, 0.8255, 0.7033, 0.9092, 0.8186, 0.8286, 0.8767, 0.8209, 0.7894, 0.9092, 0.8186, 0.9163, 0.9233, 0.8286, 0.8767, 0.9163, 0.9233, 0.8328, 0.9642, 0.8286, 0.8767, 0.8278, 0.359, 0.9098, 0.4121, 0.8229, 0.445, 0.8278, 0.359, 0.9106, 0.3071, 0.9098, 0.4121, 0.9106, 0.3071, 0.9868, 0.3602, 0.9098, 0.4121, 0.9137, 0.1359, 0.8299, 0.1866, 0.8279, 0.1002, 0.9137, 0.1359, 0.9115, 0.2409, 0.8299, 0.1866, 0.9115, 0.2409, 0.8242, 0.2729, 0.8299, 0.1866])
me_ico__001.materials.append(mat_007)
me_ico__001.update()

# ---- objects
ob_light = bpy.data.objects.new('Light', light_light)
ob_camera = bpy.data.objects.new('Camera', cam_camera)
ob_x = bpy.data.objects.new('立方体', me_001)
ob_001 = bpy.data.objects.new('立方体.001', me_004)
ob_002 = bpy.data.objects.new('立方体.002', me_005)
ob_ico = bpy.data.objects.new('ICO球', me_ico)
ob_ico__001 = bpy.data.objects.new('ICO球.001', me_ico__001)

# ---- transforms, parenting, visibility, modifiers, constraints
ob_light.location = (4.076, 1.005, 5.904)
ob_light.rotation_euler = (0.6503, 0.05522, 1.866)
ob_light.lock_rotations_4d = False
ob_light.empty_display_type = 'ARROWS'
ob_light.color = (0.0, 0.0, 0.0, 0.0)
ob_light.lineart.crease_threshold = 0.0
ob_camera.location = (7.359, -6.926, 4.958)
ob_camera.rotation_euler = (1.109, 0.0, 0.8149)
ob_camera.lock_rotations_4d = False
ob_camera.empty_display_type = 'ARROWS'
ob_camera.color = (0.0, 0.0, 0.0, 0.0)
ob_camera.display_type = 'WIRE'
ob_camera.lineart.crease_threshold = 0.0
ob_x.location = (0.0, 0.0, 0.0)
ob_001.location = (0.0, 0.0, 0.0)
ob_002.location = (0.0, 0.0, 0.0)
ob_ico.location = (0.0, 0.0, 0.0)
ob_ico.rotation_euler = (0.1352, 0.5649, 0.04642)
ob_ico.scale = (0.1344, 0.1344, 0.0932)
ob_ico__001.location = (0.0, 0.0, 0.0)
ob_ico__001.rotation_euler = (3.219, 0.6962, 3.09)
ob_ico__001.scale = (0.1344, 0.1344, 0.0932)

# ---- collection membership
col_collection.objects.link(ob_light)
col_collection.objects.link(ob_camera)
col_collection.objects.link(ob_x)
col_collection.objects.link(ob_001)
col_collection.objects.link(ob_002)
col_collection.objects.link(ob_ico)
col_collection.objects.link(ob_ico__001)

# ---- scene / render settings (as saved in the file)
scene.camera = ob_camera
scene.frame_start = 1; scene.frame_end = 250; scene.frame_set(1)
scene.render.engine = 'BLENDER_EEVEE_NEXT'
bpy.context.view_layer.update()
